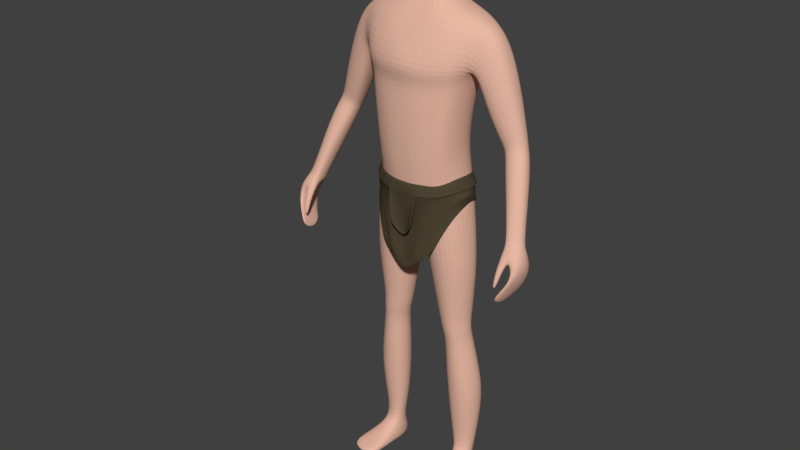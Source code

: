 # Source: Lendenschurz.blend  (saved by Blender 2.78.0; exported with 4.5.12 LTS)
import bpy
from mathutils import Matrix  # noqa: F401  (used for matrix-valued properties, if any)

bpy.ops.wm.read_factory_settings(use_empty=True)
scene = bpy.context.scene
scene.name = 'Scene'

# ---- collections
col_collection_1 = bpy.data.collections.new('Collection 1'); scene.collection.children.link(col_collection_1)

# ---- materials (node trees are filled in below, after node groups)
mat_material = bpy.data.materials.new('Material')
mat_material.alpha_threshold = 0.0
mat_material.use_transparent_shadow = False
mat_material.diffuse_color = (0.07658, 0.06056, 0.03471, 1.0)
mat_material.roughness = 0.5
mat_skin = bpy.data.materials.new('Skin')
mat_skin.alpha_threshold = 0.0
mat_skin.use_transparent_shadow = False
mat_skin.diffuse_color = (0.8, 0.4785, 0.3658, 1.0)
mat_skin.roughness = 0.5
mat_skin.specular_intensity = 0.0
mat_skin.line_color = (0.0, 0.0, 0.0, 1.0)

# ---- material node trees

# ---- world
world_world = bpy.data.worlds.new('World'); scene.world = world_world
world_world.color = (0.05088, 0.05088, 0.05088)
world_world.use_sun_shadow = False
world_world.sun_shadow_jitter_overblur = 0.0
world_world.cycles.sampling_method = 'MANUAL'

# ---- meshes
me_plane = bpy.data.meshes.new('Plane')
me_plane.from_pydata([(0.0, 0.93, -0.007906), (0.3829, 0.06109, -0.0655), (0.0, -0.2163, -0.009321), (0.3632, 1.0, -0.09726), (0.2192, 0.1003, -0.8977), (0.3632, 1.003, -0.8543), (0.0, -0.04893, -0.9654), (0.0, 1.003, -0.8926), (0.6331, 0.6311, -0.2225), (0.6415, 0.6826, -0.7301), (0.605, 1.002, -0.6319), (0.605, 1.001, -0.3198), (0.2899, 0.2183, -0.0528), (0.0, 0.2183, -0.07474), (0.2879, 0.6749, -0.8982), (0.0, 0.6553, -1.0), (0.693, 0.8662, -0.3164), (0.628, 0.8676, -0.7149), (0.3883, 0.8676, -0.06805), (0.0, 0.8673, 0.02053), (0.3883, 0.8706, -0.8847), (0.0, 0.8709, -0.9818), (0.6301, 0.9419, -0.31), (0.6622, 0.9431, -0.6408), (0.09479, -0.01265, -0.9318), (0.1816, 1.003, -0.9275), (0.09163, 0.6752, -0.9776), (0.1941, 0.8708, -0.9616), (0.418, 0.5264, -0.8617), (0.5165, 1.003, -0.7695), (0.5107, 0.7643, -0.7908), (0.5576, 0.9069, -0.7892), (0.7266, 0.8373, -0.5442), (0.638, 1.002, -0.4758), (0.726, 0.8668, -0.4735), (0.6791, 0.9425, -0.4754), (0.1445, -0.1537, -0.02985), (0.1816, 0.9804, -0.01834), (0.2554, 0.2182, -0.04804), (0.1941, 0.8673, 0.01042), (0.5079, 1.001, -0.1826), (0.4102, 0.1116, -0.08207), (0.4592, 0.6492, -0.1165), (0.5329, 0.9047, -0.1631), (0.2591, 0.06099, -0.06029), (0.0, -0.01295, -0.07104), (0.1981, 0.3602, -0.9292), (0.0, 0.2756, -0.9465), (0.6845, 0.82, -0.3714), (0.6164, 0.8212, -0.7099), (0.08219, 0.3037, -0.9357), (0.4832, 0.6725, -0.8594), (0.7175, 0.8609, -0.5369), (0.1672, 0.02195, 0.0197), (0.4987, 0.5844, -0.1237), (0.0, 0.8565, -0.007652), (0.3825, 0.9484, -0.09692), (0.3825, 1.046, -0.8537), (0.0, 1.037, -0.8919), (0.6244, 1.042, -0.6312), (0.6244, 1.028, -0.3191), (0.4076, 0.882, -0.06748), (0.0, 0.8817, 0.0211), (0.4076, 0.8849, -0.8841), (0.0, 0.8853, -0.9812), (0.6494, 0.9562, -0.3095), (0.6815, 0.9574, -0.6403), (0.2009, 1.027, -0.9269), (0.2134, 0.8852, -0.961), (0.5359, 1.061, -0.7688), (0.577, 0.9213, -0.7886), (0.6574, 1.043, -0.4751), (0.6985, 0.9568, -0.4749), (0.2009, 0.9002, -0.01811), (0.2134, 0.8817, 0.01099), (0.5272, 0.9979, -0.1821), (0.5523, 0.919, -0.1626), (0.3912, 1.028, -0.09814), (0.0, 1.028, 0.01542), (0.3912, 1.031, -0.8525), (0.0, 1.031, -0.8908), (0.6003, 1.102, -0.3216), (0.6148, 1.103, -0.6272), (0.1971, 1.031, -0.9235), (0.5371, 1.067, -0.7548), (0.6327, 1.103, -0.4744), (0.1971, 1.028, 0.006086), (0.5257, 1.065, -0.1968), (0.0, 0.5728, -0.02604), (0.192, 0.5725, 0.03804), (0.0, 0.2248, -0.02726), (0.1524, 0.4209, 0.03876), (0.3867, 1.054, -0.1618), (0.0, 1.054, -0.06202), (0.3867, 1.056, -0.7888), (0.0, 1.057, -0.8633), (0.5444, 1.128, -0.3475), (0.5654, 1.129, -0.6015), (0.2601, 1.057, -0.8479), (0.4972, 1.093, -0.7154), (0.5764, 1.129, -0.4745), (0.2601, 1.054, -0.06978), (0.4811, 1.091, -0.2347), (0.3535, 0.6382, -0.08821), (0.0, 0.6382, -0.0687), (0.3214, 0.8014, -0.8895), (0.0, 0.7947, -0.9883), (0.6523, 0.9151, -0.3123), (0.6501, 0.9164, -0.667), (0.1579, 0.8017, -0.9673), (0.5411, 0.8565, -0.7897), (0.6957, 0.9157, -0.4747), (0.2158, 0.6381, -0.0658), (0.5069, 0.8144, -0.1467), (0.1634, 0.4653, 0.03864), (0.0, 0.2621, -0.02713), (0.1832, 0.8817, 0.01242), (0.1808, 0.8257, 0.01097), (0.1142, 0.3602, 0.0217), (0.1201, 0.4032, 0.02158), (0.1437, 0.5726, 0.02192), (0.2084, 0.8581, 0.01516), (0.1869, 0.5734, 0.05256), (0.0, 0.2257, -0.01273), (0.1475, 0.4221, 0.05328), (0.1584, 0.4665, 0.05317), (0.0, 0.263, -0.01261), (0.1782, 0.8581, 0.01659), (0.1092, 0.3611, 0.03622), (0.1151, 0.404, 0.0361), (0.1386, 0.5735, 0.03644)], [], [(35, 23, 66, 72), (51, 28, 4, 46), (50, 24, 6, 47), (54, 41, 8, 48), (52, 32, 9, 49), (111, 34, 17, 108), (113, 42, 16, 107), (109, 26, 15, 106), (110, 30, 14, 105), (53, 38, 13, 45), (40, 3, 56, 75), (33, 11, 60, 71), (43, 22, 65, 76), (29, 10, 59, 69), (112, 39, 117, 19, 104), (27, 21, 64, 68), (105, 14, 26, 109), (46, 4, 24, 50), (20, 27, 68, 63), (108, 17, 30, 110), (49, 9, 28, 51), (23, 31, 70, 66), (107, 16, 34, 111), (48, 8, 32, 52), (103, 18, 39, 112), (44, 12, 38, 53), (31, 20, 63, 70), (22, 35, 72, 65), (103, 12, 42, 113), (44, 1, 41, 54), (12, 44, 42), (1, 44, 53, 36), (16, 48, 52, 34), (17, 49, 51, 30), (14, 46, 50, 26), (36, 53, 45, 2), (34, 52, 49, 17), (42, 54, 48, 16), (26, 50, 47, 15), (30, 51, 14), (74, 73, 55, 62, 116), (69, 70, 63, 57), (67, 68, 64, 58), (75, 76, 65, 60), (71, 72, 66, 59), (57, 63, 68, 67), (59, 66, 70, 69), (60, 65, 72, 71), (61, 56, 73, 74), (56, 61, 76, 75), (11, 40, 75, 60), (19, 117, 116, 62), (3, 37, 73, 56), (37, 0, 55, 73), (10, 33, 71, 59), (5, 29, 69, 57), (25, 5, 57, 67), (7, 25, 67, 58), (18, 43, 76, 61), (39, 18, 61, 74), (65, 72, 85, 81), (76, 65, 81, 87), (66, 70, 84, 82), (63, 68, 83, 79), (72, 66, 82, 85), (70, 63, 79, 84), (62, 116, 74, 86, 78), (61, 76, 87, 77), (68, 64, 80, 83), (74, 61, 77, 86), (90, 118, 128, 123), (91, 114, 125, 124), (42, 44, 54), (87, 81, 96, 102), (77, 87, 102, 92), (82, 84, 99, 97), (84, 79, 94, 99), (85, 82, 97, 100), (81, 85, 100, 96), (78, 86, 101, 93), (83, 80, 95, 98), (86, 77, 92, 101), (79, 83, 98, 94), (14, 51, 46), (18, 103, 113, 43), (12, 103, 112, 38), (22, 107, 111, 35), (23, 108, 110, 31), (20, 105, 109, 27), (38, 112, 104, 13), (31, 110, 105, 20), (27, 109, 106, 21), (43, 113, 107, 22), (35, 111, 108, 23), (121, 127, 130, 122), (74, 116, 127, 121), (120, 116, 62, 88), (119, 120, 88, 115), (89, 74, 121, 122), (116, 117, 39, 74), (122, 130, 129, 125), (125, 129, 128, 124), (128, 129, 126, 123), (116, 120, 130, 127), (118, 91, 124, 128), (120, 119, 129, 130), (119, 115, 126, 129), (114, 89, 122, 125)])
me_plane.materials.append(mat_material)
me_plane.use_remesh_preserve_volume = False
me_plane.use_remesh_preserve_attributes = False
me_plane.use_mirror_vertex_groups = False
me_plane.update()
me_cube = bpy.data.meshes.new('Cube')
me_cube.from_pydata([(0.03386, 0.07727, 1.711), (0.07845, -0.03646, 1.709), (0.03178, -0.06259, 1.536), (0.03536, -0.04491, 1.764), (0.03879, 0.03405, 1.764), (0.04413, 0.02926, 1.562), (0.02957, -0.09371, 1.599), (0.03258, -0.0929, 1.702), (0.07466, -0.03889, 1.611), (0.07226, 0.0273, 1.626), (0.07946, 0.02969, 1.711), (0.02717, 0.07649, 1.629), (0.03609, 0.06179, 1.74), (0.05202, 0.05526, 1.626), (0.05779, 0.02571, 1.585), (0.0641, -0.03972, 1.743), (0.05563, -0.07004, 1.6), (0.02817, -0.08479, 1.544), (0.02998, 0.05329, 1.585), (0.06039, 0.05633, 1.704), (0.05839, -0.04397, 1.565), (0.06665, 0.02979, 1.743), (0.06025, -0.06883, 1.698), (0.03279, -0.07937, 1.737), (0.03905, -0.002654, 1.774), (0.04595, 0.06864, 1.511), (0.03484, -0.01636, 1.552), (0.03228, -0.09464, 1.657), (0.08106, -0.03593, 1.663), (0.07924, 0.03003, 1.671), (0.08182, -0.004906, 1.622), (0.08643, -0.001615, 1.717), (0.03065, 0.08172, 1.675), (0.04808, -0.06667, 1.569), (0.05337, -0.06417, 1.727), (0.04889, 0.04774, 1.597), (0.05641, 0.05012, 1.729), (0.05733, 0.05843, 1.668), (0.064, -0.008078, 1.576), (0.07, -0.002388, 1.752), (0.06061, -0.06807, 1.653), (0.08899, -0.001971, 1.674), (0.1288, 0.06329, 0.9783), (0.1207, -0.04331, 0.9722), (0.1889, -0.005905, 1.439), (0.1227, 0.0385, 1.111), (0.1375, 0.04012, 1.231), (0.1688, 0.07099, 1.333), (0.1192, -0.05161, 1.104), (0.1336, -0.05252, 1.229), (0.02557, 0.1009, 0.8916), (0.02686, -0.07603, 0.8908), (0.06873, 0.09826, 1.475), (0.0681, -0.03541, 1.475), (0.04402, -0.1035, 1.089), (0.04738, -0.1053, 1.219), (0.06153, -0.1089, 1.315), (0.0427, 0.1251, 1.319), (0.03947, 0.08023, 1.216), (0.03523, 0.07664, 1.088), (0.031, 0.05773, 1.543), (0.03743, -0.01199, 1.512), (0.153, 0.0632, 0.08961), (0.157, 0.02889, 0.09008), (0.111, 0.05457, 0.08882), (0.1173, 0.01526, 0.08954), (0.1308, -0.04651, 0.9187), (0.1399, 0.06265, 0.9236), (0.02689, 0.07729, 0.843), (0.02831, -0.05995, 0.8413), (0.1241, 0.05376, 1.044), (0.1187, -0.04755, 1.038), (0.04006, -0.0936, 0.9842), (0.03544, 0.1088, 0.9835), (0.1393, -0.01249, 0.5567), (0.146, 0.04803, 0.5579), (0.06887, 0.05171, 0.555), (0.06863, -0.01635, 0.5529), (0.1451, -0.004457, 0.4852), (0.1506, 0.05063, 0.4873), (0.08596, 0.0522, 0.4783), (0.08604, -0.008619, 0.4761), (0.1565, 0.05617, 0.7719), (0.03755, 0.05905, 0.7565), (0.03747, -0.03909, 0.7533), (0.1462, -0.03997, 0.769), (0.1701, 0.004561, 0.2904), (0.1773, 0.07643, 0.2966), (0.09337, 0.07008, 0.2951), (0.09376, -0.001634, 0.2886), (0.1483, 0.04328, 0.5229), (0.07744, 0.04799, 0.5169), (0.07738, -0.01355, 0.5136), (0.1423, -0.01213, 0.52), (0.07938, 0.09086, 0.9311), (0.07896, -0.06891, 0.9322), (0.1367, 0.08847, 1.455), (0.1369, -0.02614, 1.458), (0.09997, -0.08111, 1.094), (0.1124, -0.08242, 1.22), (0.1336, -0.08588, 1.321), (0.1326, 0.1113, 1.316), (0.1109, 0.06766, 1.218), (0.09852, 0.06545, 1.1), (0.1301, 0.06766, 0.08762), (0.1394, 0.0174, 0.08826), (0.08388, -0.07341, 0.8797), (0.08393, 0.08567, 0.8732), (0.08451, 0.08992, 1.01), (0.08994, -0.07508, 1.013), (0.1076, -0.03176, 0.5547), (0.1078, 0.06752, 0.5558), (0.119, -0.02182, 0.4797), (0.1188, 0.069, 0.4841), (0.0961, 0.0774, 0.7638), (0.09591, -0.06268, 0.7608), (0.1352, -0.01218, 0.289), (0.1356, 0.09565, 0.2962), (0.1135, 0.06225, 0.5201), (0.1135, -0.03041, 0.5164), (0.1375, 0.01234, 0.9878), (0.1292, -0.003356, 1.109), (0.1441, -0.002991, 1.231), (0.01179, 0.01217, 0.8795), (0.08309, 0.02921, 1.485), (0.05236, 0.03168, 1.532), (0.1632, 0.04855, 0.09016), (0.1049, 0.03183, 0.08922), (0.01126, 0.009412, 0.8338), (0.1492, 0.01104, 0.9309), (0.1316, 0.002012, 1.047), (0.05621, 0.01801, 0.5528), (0.1535, 0.01973, 0.5577), (0.07468, 0.02174, 0.4757), (0.1575, 0.02479, 0.4876), (0.166, 0.01051, 0.7721), (0.02074, 0.01095, 0.7527), (0.08032, 0.03297, 0.2915), (0.1851, 0.04208, 0.2939), (0.1555, 0.01535, 0.5225), (0.06547, 0.01581, 0.5139), (0.109, 0.06812, 0.0211), (0.1379, 0.02931, 1.466), (0.1824, 0.07772, 1.382), (0.1824, -0.03106, 1.386), (0.05171, 0.1205, 1.398), (0.06253, -0.0833, 1.391), (0.134, -0.06521, 1.392), (0.1336, 0.1076, 1.392), (0.188, 0.06639, 1.433), (0.1632, -0.04016, 1.328), (0.1924, 0.0292, 1.443), (0.1764, 0.01678, 1.32), (0.2109, 0.07772, 1.331), (0.2287, 0.06639, 1.387), (0.2129, -0.03105, 1.334), (0.2308, -0.005902, 1.395), (0.2355, 0.0292, 1.396), (0.1851, 0.01679, 1.275), (0.1864, -0.02644, 1.286), (0.1886, 0.06733, 1.29), (0.3407, -0.04109, 0.8878), (0.2891, 0.05239, 1.114), (0.3081, 0.04626, 1.128), (0.2855, -0.006422, 1.134), (0.3078, 0.007354, 1.142), (0.3141, 0.02547, 1.135), (0.2558, 0.02171, 1.11), (0.2595, -0.0007832, 1.122), (0.2653, 0.04918, 1.107), (0.3439, -0.02927, 1.04), (0.3626, -0.03911, 0.8973), (0.353, -0.07907, 0.9142), (0.3686, -0.0661, 0.9175), (0.3704, -0.05025, 0.905), (0.328, -0.0717, 0.9059), (0.334, -0.08363, 0.9168), (0.3293, -0.05267, 0.894), (0.3218, -0.04851, 1.032), (0.2954, -0.04475, 1.021), (0.2915, -0.02113, 1.008), (0.3465, -0.01013, 1.03), (0.342, 0.004808, 1.026), (0.32, 0.01128, 1.009), (0.2975, 0.007889, 1.002), (0.272, 0.02796, 1.296), (0.2095, -0.01945, 1.219), (0.2662, -0.002521, 1.299), (0.2416, -0.02472, 1.255), (0.2669, 0.06097, 1.287), (0.2446, 0.07094, 1.244), (0.2165, 0.06286, 1.215), (0.2087, 0.01835, 1.207), (0.336, -0.1424, 0.7711), (0.3317, -0.09603, 0.8995), (0.3432, -0.07165, 0.7623), (0.342, -0.03377, 0.8788), (0.3425, -0.1421, 0.7695), (0.3621, -0.09081, 0.9044), (0.3491, -0.07133, 0.7609), (0.3657, -0.03535, 0.885), (0.3718, -0.1142, 0.8366), (0.3721, -0.04347, 0.8074), (0.382, -0.04347, 0.8091), (0.3828, -0.1142, 0.8385), (0.3586, -0.05901, 0.7732), (0.3664, -0.05901, 0.7733), (0.3671, -0.1271, 0.8064), (0.3583, -0.1271, 0.8062), (0.3574, -0.1062, 0.8802), (0.3673, -0.03336, 0.8442), (0.3838, -0.03336, 0.8468), (0.3852, -0.1041, 0.8746), (0.3329, -0.09779, 0.7456), (0.3331, -0.1226, 0.7533), (0.3275, -0.07622, 0.8893), (0.3308, -0.05046, 0.8879), (0.3451, -0.122, 0.7505), (0.3448, -0.09715, 0.7427), (0.3783, -0.05046, 0.895), (0.3763, -0.07238, 0.9032), (0.3873, -0.06956, 0.8195), (0.3873, -0.09189, 0.8294), (0.3672, -0.09189, 0.8259), (0.3672, -0.06956, 0.816), (0.3547, -0.1044, 0.7951), (0.3544, -0.0862, 0.7881), (0.3707, -0.08169, 0.7844), (0.3707, -0.1044, 0.7954), (0.3928, -0.06001, 0.8577), (0.3928, -0.08206, 0.8667), (0.3513, -0.0838, 0.8676), (0.359, -0.06001, 0.8524), (0.3324, -0.1393, 0.8014), (0.3323, -0.127, 0.8465), (0.3293, -0.1287, 0.7951), (0.3283, -0.1132, 0.8416), (0.3403, -0.1393, 0.8004), (0.3489, -0.127, 0.8439), (0.3407, -0.1287, 0.7961), (0.3479, -0.1132, 0.839), (0.121, -0.1078, 0.004409), (0.1196, -0.1086, 0.0243), (0.1108, 0.06413, 0.008674), (0.107, 0.06426, 0.04792), (0.1974, -0.09324, 0.004409), (0.199, -0.09344, 0.0243), (0.1452, 0.07046, 0.008801), (0.1459, 0.07096, 0.04815), (0.1086, -0.01296, 0.01058), (0.1114, -0.009678, 0.06008), (0.174, -0.0004661, 0.01058), (0.1658, 0.00164, 0.06044), (0.0999, 0.0293, 0.05284), (0.1596, 0.03946, 0.0064), (0.1073, 0.02948, 0.0064), (0.1631, 0.0423, 0.05299), (0.1268, 0.06932, 0.007387), (0.1244, 0.07464, 0.04682), (0.1598, -0.1038, 0.00286), (0.16, -0.1045, 0.02524), (0.1402, -0.008579, 0.06522), (0.1413, -0.006952, 0.00769), (0.1334, 0.03455, 0.00318), (0.1184, -0.1129, 0.01396), (0.1456, 0.07454, 0.02104), (0.2016, -0.09697, 0.01396), (0.18, 0.001214, 0.02293), (0.1024, -0.0136, 0.02293), (0.1641, 0.04186, 0.01931), (0.1022, 0.03005, 0.01931), (0.1616, -0.1133, 0.01398), (0.1253, 0.07684, 0.02171), (0.1138, -0.06365, 0.005319), (0.1892, -0.04831, 0.03579), (0.1121, -0.06301, 0.03579), (0.1878, -0.04954, 0.005319), (0.1507, -0.05607, 0.04032), (0.1509, -0.05709, 0.002236), (0.1072, -0.06583, 0.01628), (0.1947, -0.04913, 0.01628), (0.04867, -0.01593, 1.492), (0.06134, 0.02993, 1.505), (0.3042, 0.02617, 1.178), (0.2453, -0.006726, 1.148), (0.274, -0.0125, 1.166), (0.2978, 0.004056, 1.184), (0.2982, 0.05103, 1.17), (0.2776, 0.05842, 1.148), (0.2516, 0.05379, 1.134), (0.2422, 0.02072, 1.135), (0.3233, -0.006289, 1.111), (0.2698, -0.01562, 1.09), (0.3228, 0.03403, 1.096), (0.299, 0.0405, 1.081), (0.2747, 0.03711, 1.073), (0.297, -0.02162, 1.102), (0.2659, 0.008091, 1.078), (0.3287, 0.01206, 1.104), (0.1657, 0.06507, 0.3922), (0.08798, 0.06257, 0.3867), (0.08823, -0.006811, 0.3821), (0.1591, -0.001388, 0.3879), (0.1273, 0.08475, 0.3903), (0.1272, -0.01924, 0.3842), (0.1734, 0.03357, 0.3909), (0.07524, 0.0272, 0.3834), (0.1637, 0.0185, 0.1763), (0.1652, 0.07434, 0.1792), (0.09903, 0.06636, 0.178), (0.1026, 0.007885, 0.175), (0.1361, 0.00359, 0.1746), (0.1313, 0.08671, 0.1779), (0.08895, 0.0348, 0.1764), (0.1749, 0.04861, 0.1781), (0.1458, -0.02769, 0.6688), (0.1546, 0.05352, 0.6709), (0.05292, 0.05692, 0.6614), (0.05275, -0.02924, 0.6587), (0.1034, 0.07463, 0.6656), (0.1032, -0.04946, 0.6635), (0.1634, 0.01518, 0.6709), (0.03764, 0.01452, 0.6583), (0.1499, 0.0531, 1.293), (0.04687, 0.0966, 1.28), (0.05998, -0.0957, 1.28), (0.1219, -0.0752, 1.283), (0.1208, 0.08473, 1.28), (0.1563, 0.008506, 1.286), (0.1454, -0.03977, 1.29), (-0.03386, 0.07727, 1.711), (-0.07845, -0.03646, 1.709), (-0.03178, -0.06259, 1.536), (-0.03536, -0.04491, 1.764), (-0.03879, 0.03405, 1.764), (-0.04413, 0.02926, 1.562), (-0.02957, -0.09371, 1.599), (-0.03258, -0.0929, 1.702), (-0.07466, -0.03889, 1.611), (-0.07226, 0.0273, 1.626), (-0.07946, 0.02969, 1.711), (-0.02717, 0.07649, 1.629), (-0.03609, 0.06179, 1.74), (-0.05202, 0.05526, 1.626), (-0.05779, 0.02571, 1.585), (-0.0641, -0.03972, 1.743), (-0.05563, -0.07004, 1.6), (-0.02817, -0.08479, 1.544), (-0.02998, 0.05329, 1.585), (-0.06039, 0.05633, 1.704), (-0.05839, -0.04397, 1.565), (-0.06665, 0.02979, 1.743), (-0.06025, -0.06883, 1.698), (-0.03279, -0.07937, 1.737), (0.0, -0.04798, 1.77), (0.0, 0.03713, 1.772), (-0.03905, -0.002654, 1.774), (0.0, -0.06565, 1.529), (-0.04595, 0.06864, 1.511), (-0.03484, -0.01636, 1.552), (-0.03228, -0.09464, 1.657), (0.0, -0.1037, 1.601), (0.0, -0.1029, 1.708), (-0.08106, -0.03593, 1.663), (-0.07924, 0.03003, 1.671), (-0.08182, -0.004906, 1.622), (-0.08643, -0.001615, 1.717), (-0.03065, 0.08172, 1.675), (0.0, 0.08543, 1.631), (0.0, 0.08624, 1.719), (-0.04808, -0.06667, 1.569), (-0.05337, -0.06417, 1.727), (-0.04889, 0.04774, 1.597), (-0.05641, 0.05012, 1.729), (-0.05733, 0.05843, 1.668), (-0.064, -0.008078, 1.576), (-0.07, -0.002388, 1.752), (-0.06061, -0.06807, 1.653), (-0.08899, -0.001971, 1.674), (0.0, 0.05934, 1.584), (0.0, 0.06795, 1.748), (0.0, -0.09111, 1.541), (0.0, -0.08569, 1.743), (0.0, -0.002703, 1.783), (0.0, -0.01636, 1.544), (0.0, -0.1065, 1.662), (0.0, 0.09203, 1.681), (-0.1288, 0.06329, 0.9783), (-0.1207, -0.04331, 0.9722), (-0.1889, -0.005905, 1.439), (0.0, 0.09911, 0.8979), (0.0, -0.07438, 0.8849), (0.0, 0.08315, 1.476), (0.0, -0.03541, 1.463), (-0.1227, 0.0385, 1.111), (-0.1375, 0.04012, 1.231), (-0.1688, 0.07099, 1.333), (-0.1192, -0.05161, 1.104), (-0.1336, -0.05252, 1.229), (0.0, 0.06522, 1.085), (0.0, 0.0688, 1.21), (0.0, 0.1136, 1.328), (0.0, -0.1203, 1.325), (0.0, -0.1053, 1.21), (0.0, -0.1035, 1.08), (-0.02557, 0.1009, 0.8916), (-0.02686, -0.07603, 0.8908), (-0.06873, 0.09826, 1.475), (-0.0681, -0.03541, 1.475), (-0.04402, -0.1035, 1.089), (-0.04738, -0.1053, 1.219), (-0.06153, -0.1089, 1.315), (-0.0427, 0.1251, 1.319), (-0.03947, 0.08023, 1.216), (-0.03523, 0.07664, 1.088), (0.0, 0.05773, 1.543), (0.0, -0.01199, 1.512), (-0.031, 0.05773, 1.543), (-0.03743, -0.01199, 1.512), (-0.153, 0.0632, 0.08961), (-0.157, 0.02889, 0.09008), (-0.111, 0.05457, 0.08882), (-0.1173, 0.01526, 0.08954), (-0.1308, -0.04651, 0.9187), (-0.1399, 0.06265, 0.9236), (-0.02689, 0.07729, 0.843), (-0.02831, -0.05995, 0.8413), (0.0, -0.0936, 0.9755), (-0.1241, 0.05376, 1.044), (-0.1187, -0.04755, 1.038), (0.0, 0.09737, 0.9748), (-0.04006, -0.0936, 0.9842), (-0.03544, 0.1088, 0.9835), (-0.1393, -0.01249, 0.5567), (-0.146, 0.04803, 0.5579), (-0.06887, 0.05171, 0.555), (-0.06863, -0.01635, 0.5529), (-0.1451, -0.004457, 0.4852), (-0.1506, 0.05063, 0.4873), (-0.08596, 0.0522, 0.4783), (-0.08604, -0.008619, 0.4761), (-0.1565, 0.05617, 0.7719), (-0.03755, 0.05905, 0.7565), (-0.03747, -0.03909, 0.7533), (-0.1462, -0.03997, 0.769), (-0.1701, 0.004561, 0.2904), (-0.1773, 0.07643, 0.2966), (-0.09337, 0.07008, 0.2951), (-0.09376, -0.001634, 0.2886), (-0.1483, 0.04328, 0.5229), (-0.07744, 0.04799, 0.5169), (-0.07738, -0.01355, 0.5136), (-0.1423, -0.01213, 0.52), (-0.07938, 0.09086, 0.9311), (-0.07896, -0.06891, 0.9322), (-0.1367, 0.08847, 1.455), (-0.1369, -0.02614, 1.458), (-0.09997, -0.08111, 1.094), (-0.1124, -0.08242, 1.22), (-0.1336, -0.08588, 1.321), (-0.1326, 0.1113, 1.316), (-0.1109, 0.06766, 1.218), (-0.09852, 0.06545, 1.1), (-0.1301, 0.06766, 0.08762), (-0.1394, 0.0174, 0.08826), (-0.08388, -0.07341, 0.8797), (-0.08393, 0.08567, 0.8732), (-0.08451, 0.08992, 1.01), (-0.08994, -0.07508, 1.013), (-0.1076, -0.03176, 0.5547), (-0.1078, 0.06752, 0.5558), (-0.119, -0.02182, 0.4797), (-0.1188, 0.069, 0.4841), (-0.0961, 0.0774, 0.7638), (-0.09591, -0.06268, 0.7608), (-0.1352, -0.01218, 0.289), (-0.1356, 0.09565, 0.2962), (-0.1135, 0.06225, 0.5201), (-0.1135, -0.03041, 0.5164), (-0.1375, 0.01234, 0.9878), (0.0, 0.01242, 0.8791), (-0.1292, -0.003356, 1.109), (-0.1441, -0.002991, 1.231), (-0.01179, 0.01217, 0.8795), (-0.08309, 0.02921, 1.485), (0.0, 0.06864, 1.508), (-0.05236, 0.03168, 1.532), (-0.1632, 0.04855, 0.09016), (-0.1049, 0.03183, 0.08922), (-0.01126, 0.009412, 0.8338), (-0.1492, 0.01104, 0.9309), (-0.1316, 0.002012, 1.047), (-0.05621, 0.01801, 0.5528), (-0.1535, 0.01973, 0.5577), (-0.07468, 0.02174, 0.4757), (-0.1575, 0.02479, 0.4876), (-0.166, 0.01051, 0.7721), (-0.02074, 0.01095, 0.7527), (-0.08032, 0.03297, 0.2915), (-0.1851, 0.04208, 0.2939), (-0.1555, 0.01535, 0.5225), (-0.06547, 0.01581, 0.5139), (-0.109, 0.06812, 0.0211), (-0.1379, 0.02931, 1.466), (-0.1824, 0.07772, 1.382), (-0.1824, -0.03106, 1.386), (0.0, 0.1091, 1.403), (0.0, -0.0833, 1.394), (-0.05171, 0.1205, 1.398), (-0.06253, -0.0833, 1.391), (-0.134, -0.06521, 1.392), (-0.1336, 0.1076, 1.392), (-0.188, 0.06639, 1.433), (-0.1632, -0.04016, 1.328), (-0.1924, 0.0292, 1.443), (-0.1764, 0.01678, 1.32), (-0.2109, 0.07772, 1.331), (-0.2287, 0.06639, 1.387), (-0.2129, -0.03105, 1.334), (-0.2308, -0.005902, 1.395), (-0.2355, 0.0292, 1.396), (-0.1851, 0.01679, 1.275), (-0.1864, -0.02644, 1.286), (-0.1886, 0.06733, 1.29), (-0.3407, -0.04109, 0.8878), (-0.2891, 0.05239, 1.114), (-0.3081, 0.04626, 1.128), (-0.2855, -0.006422, 1.134), (-0.3078, 0.007354, 1.142), (-0.3141, 0.02547, 1.135), (-0.2558, 0.02171, 1.11), (-0.2595, -0.0007832, 1.122), (-0.2653, 0.04918, 1.107), (-0.3439, -0.02927, 1.04), (-0.3626, -0.03911, 0.8973), (-0.353, -0.07907, 0.9142), (-0.3686, -0.0661, 0.9175), (-0.3704, -0.05025, 0.905), (-0.328, -0.0717, 0.9059), (-0.334, -0.08363, 0.9168), (-0.3293, -0.05267, 0.894), (-0.3218, -0.04851, 1.032), (-0.2954, -0.04475, 1.021), (-0.2915, -0.02113, 1.008), (-0.3465, -0.01013, 1.03), (-0.342, 0.004808, 1.026), (-0.32, 0.01128, 1.009), (-0.2975, 0.007889, 1.002), (-0.272, 0.02796, 1.296), (-0.2095, -0.01945, 1.219), (-0.2662, -0.002521, 1.299), (-0.2416, -0.02472, 1.255), (-0.2669, 0.06097, 1.287), (-0.2446, 0.07094, 1.244), (-0.2165, 0.06286, 1.215), (-0.2087, 0.01835, 1.207), (-0.336, -0.1424, 0.7711), (-0.3317, -0.09603, 0.8995), (-0.3432, -0.07165, 0.7623), (-0.342, -0.03377, 0.8788), (-0.3425, -0.1421, 0.7695), (-0.3621, -0.09081, 0.9044), (-0.3491, -0.07133, 0.7609), (-0.3657, -0.03535, 0.885), (-0.3718, -0.1142, 0.8366), (-0.3721, -0.04347, 0.8074), (-0.382, -0.04347, 0.8091), (-0.3828, -0.1142, 0.8385), (-0.3586, -0.05901, 0.7732), (-0.3664, -0.05901, 0.7733), (-0.3671, -0.1271, 0.8064), (-0.3583, -0.1271, 0.8062), (-0.3574, -0.1062, 0.8802), (-0.3673, -0.03336, 0.8442), (-0.3838, -0.03336, 0.8468), (-0.3852, -0.1041, 0.8746), (-0.3329, -0.09779, 0.7456), (-0.3331, -0.1226, 0.7533), (-0.3275, -0.07622, 0.8893), (-0.3308, -0.05046, 0.8879), (-0.3451, -0.122, 0.7505), (-0.3448, -0.09715, 0.7427), (-0.3783, -0.05046, 0.895), (-0.3763, -0.07238, 0.9032), (-0.3873, -0.06956, 0.8195), (-0.3873, -0.09189, 0.8294), (-0.3672, -0.09189, 0.8259), (-0.3672, -0.06956, 0.816), (-0.3547, -0.1044, 0.7951), (-0.3544, -0.0862, 0.7881), (-0.3707, -0.08169, 0.7844), (-0.3707, -0.1044, 0.7954), (-0.3928, -0.06001, 0.8577), (-0.3928, -0.08206, 0.8667), (-0.3513, -0.0838, 0.8676), (-0.359, -0.06001, 0.8524), (-0.3324, -0.1393, 0.8014), (-0.3323, -0.127, 0.8465), (-0.3293, -0.1287, 0.7951), (-0.3283, -0.1132, 0.8416), (-0.3403, -0.1393, 0.8004), (-0.3489, -0.127, 0.8439), (-0.3407, -0.1287, 0.7961), (-0.3479, -0.1132, 0.839), (-0.121, -0.1078, 0.004409), (-0.1196, -0.1086, 0.0243), (-0.1108, 0.06413, 0.008674), (-0.107, 0.06426, 0.04792), (-0.1974, -0.09324, 0.004409), (-0.199, -0.09344, 0.0243), (-0.1452, 0.07046, 0.008801), (-0.1459, 0.07096, 0.04815), (-0.1086, -0.01296, 0.01058), (-0.1114, -0.009678, 0.06008), (-0.174, -0.0004661, 0.01058), (-0.1658, 0.00164, 0.06044), (-0.0999, 0.0293, 0.05284), (-0.1596, 0.03946, 0.0064), (-0.1073, 0.02948, 0.0064), (-0.1631, 0.0423, 0.05299), (-0.1268, 0.06932, 0.007387), (-0.1244, 0.07464, 0.04682), (-0.1598, -0.1038, 0.00286), (-0.16, -0.1045, 0.02524), (-0.1402, -0.008579, 0.06522), (-0.1413, -0.006952, 0.00769), (-0.1334, 0.03455, 0.00318), (-0.1184, -0.1129, 0.01396), (-0.1456, 0.07454, 0.02104), (-0.2016, -0.09697, 0.01396), (-0.18, 0.001214, 0.02293), (-0.1024, -0.0136, 0.02293), (-0.1641, 0.04186, 0.01931), (-0.1022, 0.03005, 0.01931), (-0.1616, -0.1133, 0.01398), (-0.1253, 0.07684, 0.02171), (-0.1138, -0.06365, 0.005319), (-0.1892, -0.04831, 0.03579), (-0.1121, -0.06301, 0.03579), (-0.1878, -0.04954, 0.005319), (-0.1507, -0.05607, 0.04032), (-0.1509, -0.05709, 0.002236), (-0.1072, -0.06583, 0.01628), (-0.1947, -0.04913, 0.01628), (-0.04867, -0.01593, 1.492), (0.0, -0.01593, 1.489), (-0.06134, 0.02993, 1.505), (-0.3042, 0.02617, 1.178), (-0.2453, -0.006726, 1.148), (-0.274, -0.0125, 1.166), (-0.2978, 0.004056, 1.184), (-0.2982, 0.05103, 1.17), (-0.2776, 0.05842, 1.148), (-0.2516, 0.05379, 1.134), (-0.2422, 0.02072, 1.135), (-0.3233, -0.006289, 1.111), (-0.2698, -0.01562, 1.09), (-0.3228, 0.03403, 1.096), (-0.299, 0.0405, 1.081), (-0.2747, 0.03711, 1.073), (-0.297, -0.02162, 1.102), (-0.2659, 0.008091, 1.078), (-0.3287, 0.01206, 1.104), (-0.1657, 0.06507, 0.3922), (-0.08798, 0.06257, 0.3867), (-0.08823, -0.006811, 0.3821), (-0.1591, -0.001388, 0.3879), (-0.1273, 0.08475, 0.3903), (-0.1272, -0.01924, 0.3842), (-0.1734, 0.03357, 0.3909), (-0.07524, 0.0272, 0.3834), (-0.1637, 0.0185, 0.1763), (-0.1652, 0.07434, 0.1792), (-0.09903, 0.06636, 0.178), (-0.1026, 0.007885, 0.175), (-0.1361, 0.00359, 0.1746), (-0.1313, 0.08671, 0.1779), (-0.08895, 0.0348, 0.1764), (-0.1749, 0.04861, 0.1781), (-0.1458, -0.02769, 0.6688), (-0.1546, 0.05352, 0.6709), (-0.05292, 0.05692, 0.6614), (-0.05275, -0.02924, 0.6587), (-0.1034, 0.07463, 0.6656), (-0.1032, -0.04946, 0.6635), (-0.1634, 0.01518, 0.6709), (-0.03764, 0.01452, 0.6583), (-0.1499, 0.0531, 1.293), (0.0, 0.08641, 1.284), (0.0, -0.102, 1.282), (-0.04687, 0.0966, 1.28), (-0.05998, -0.0957, 1.28), (-0.1219, -0.0752, 1.283), (-0.1208, 0.08473, 1.28), (-0.1563, 0.008506, 1.286), (-0.1454, -0.03977, 1.29)], [], [(0, 32, 386, 369), (0, 369, 380, 12), (0, 12, 36, 19), (0, 19, 37, 32), (1, 28, 41, 31), (1, 31, 39, 15), (1, 15, 34, 22), (1, 22, 40, 28), (2, 357, 384, 26), (2, 26, 38, 20), (2, 20, 33, 17), (2, 17, 381, 357), (3, 15, 39, 24), (3, 24, 383, 354), (3, 354, 382, 23), (3, 23, 34, 15), (4, 21, 36, 12), (4, 12, 380, 355), (4, 355, 383, 24), (4, 24, 39, 21), (18, 60, 415, 379), (5, 18, 35, 14), (5, 14, 38, 26), (5, 125, 60, 18), (6, 17, 33, 16), (6, 16, 40, 27), (6, 27, 385, 361), (6, 361, 381, 17), (7, 27, 40, 22), (7, 22, 34, 23), (7, 23, 382, 362), (7, 362, 385, 27), (8, 20, 38, 30), (8, 30, 41, 28), (8, 28, 40, 16), (8, 16, 33, 20), (9, 14, 35, 13), (9, 13, 37, 29), (9, 29, 41, 30), (9, 30, 38, 14), (10, 29, 37, 19), (10, 19, 36, 21), (10, 21, 39, 31), (10, 31, 41, 29), (11, 18, 379, 368), (11, 368, 386, 32), (11, 32, 37, 13), (11, 13, 35, 18), (73, 50, 390, 430), (146, 53, 393, 507), (25, 485, 415, 60), (123, 51, 391, 480), (72, 54, 404, 427), (54, 55, 403, 404), (325, 56, 402, 689), (145, 57, 401, 506), (324, 58, 400, 688), (58, 59, 399, 400), (130, 121, 48, 71), (121, 122, 49, 48), (328, 152, 150, 329), (102, 103, 59, 58), (327, 102, 58, 324), (148, 101, 57, 145), (326, 100, 56, 325), (98, 99, 55, 54), (109, 98, 54, 72), (314, 307, 63, 126), (142, 124, 53, 97), (147, 97, 53, 146), (108, 94, 50, 73), (26, 61, 125, 5), (282, 25, 60, 125), (645, 281, 61, 416), (63, 252, 256, 126), (312, 308, 62, 104), (313, 309, 64, 127), (311, 310, 65, 105), (95, 51, 69, 106), (123, 50, 68, 128), (94, 42, 67, 107), (120, 43, 66, 129), (103, 108, 73, 59), (95, 109, 72, 51), (120, 130, 71, 43), (51, 72, 427, 391), (59, 73, 430, 399), (320, 318, 77, 110), (322, 317, 76, 131), (319, 316, 75, 111), (321, 315, 74, 132), (119, 92, 81, 112), (140, 91, 80, 133), (118, 90, 79, 113), (139, 93, 78, 134), (129, 66, 85, 135), (107, 67, 82, 114), (128, 68, 83, 136), (106, 69, 84, 115), (304, 301, 89, 116), (306, 300, 88, 137), (303, 299, 87, 117), (305, 302, 86, 138), (132, 74, 93, 139), (111, 75, 90, 118), (131, 76, 91, 140), (110, 77, 92, 119), (74, 110, 119, 93), (76, 111, 118, 91), (300, 303, 117, 88), (302, 304, 116, 86), (66, 106, 115, 85), (68, 107, 114, 83), (91, 118, 113, 80), (93, 119, 112, 78), (317, 319, 111, 76), (315, 320, 110, 74), (43, 71, 109, 95), (45, 70, 108, 103), (50, 94, 107, 68), (43, 95, 106, 66), (307, 311, 105, 63), (309, 312, 104, 64), (105, 261, 252, 63), (70, 42, 94, 108), (144, 44, 97, 147), (151, 142, 97, 44), (71, 48, 98, 109), (48, 49, 99, 98), (329, 150, 100, 326), (143, 47, 101, 148), (323, 46, 102, 327), (46, 45, 103, 102), (149, 96, 142, 151), (65, 250, 261, 105), (77, 131, 140, 92), (75, 132, 139, 90), (299, 305, 138, 87), (301, 306, 137, 89), (69, 128, 136, 84), (67, 129, 135, 82), (90, 139, 134, 79), (92, 140, 133, 81), (316, 321, 132, 75), (318, 322, 131, 77), (42, 70, 130, 120), (42, 120, 129, 67), (51, 123, 128, 69), (310, 313, 127, 65), (127, 253, 250, 65), (281, 282, 125, 61), (384, 416, 61, 26), (96, 52, 124, 142), (308, 314, 126, 62), (323, 47, 152, 328), (45, 46, 122, 121), (70, 45, 121, 130), (50, 123, 480, 390), (149, 143, 148, 96), (150, 144, 147, 100), (100, 147, 146, 56), (96, 148, 145, 52), (52, 145, 506, 392), (56, 146, 507, 402), (283, 286, 165, 166), (287, 283, 166, 163), (285, 284, 168, 164), (286, 285, 164, 165), (151, 44, 156, 157), (143, 149, 154, 153), (47, 143, 153, 160), (152, 47, 160, 158), (150, 152, 158, 159), (44, 144, 155, 156), (144, 150, 159, 155), (149, 151, 157, 154), (182, 181, 174, 171), (178, 179, 176, 172), (170, 178, 172, 173), (179, 180, 175, 176), (288, 287, 163, 162), (289, 288, 162, 169), (290, 289, 169, 167), (284, 290, 167, 168), (174, 219, 200, 171), (173, 220, 219, 174), (172, 198, 220, 173), (176, 194, 198, 172), (181, 170, 173, 174), (183, 182, 171, 161), (184, 183, 161, 177), (180, 184, 177, 175), (297, 295, 184, 180), (295, 294, 183, 184), (294, 293, 182, 183), (298, 291, 170, 181), (292, 297, 180, 179), (291, 296, 178, 170), (296, 292, 179, 178), (293, 298, 181, 182), (159, 158, 192, 186), (158, 160, 191, 192), (160, 153, 190, 191), (153, 154, 189, 190), (156, 155, 188, 187), (155, 159, 186, 188), (154, 157, 185, 189), (157, 156, 187, 185), (232, 216, 196, 210), (210, 196, 200, 211), (230, 220, 198, 212), (212, 198, 194, 209), (214, 217, 197, 193), (175, 215, 194, 176), (207, 204, 201, 208), (228, 222, 204, 207), (205, 202, 203, 206), (226, 224, 202, 205), (213, 226, 205, 195), (195, 205, 206, 199), (217, 228, 207, 197), (197, 207, 208, 193), (204, 212, 209, 201), (222, 230, 212, 204), (202, 210, 211, 203), (224, 232, 210, 202), (201, 209, 231, 223), (223, 231, 232, 224), (203, 211, 229, 221), (221, 229, 230, 222), (199, 206, 227, 218), (218, 227, 228, 217), (193, 208, 225, 214), (214, 225, 226, 213), (208, 201, 223, 225), (225, 223, 224, 226), (206, 203, 221, 227), (227, 221, 222, 228), (177, 216, 215, 175), (161, 196, 216, 177), (195, 199, 218, 213), (213, 218, 217, 214), (211, 200, 219, 229), (229, 219, 220, 230), (231, 215, 216, 232), (233, 234, 236, 235), (235, 236, 240, 239), (239, 240, 238, 237), (237, 238, 234, 233), (235, 239, 237, 233), (240, 236, 215, 231), (171, 200, 196, 161), (238, 240, 231, 209), (236, 234, 194, 215), (234, 238, 209, 194), (270, 253, 244, 141), (272, 258, 248, 265), (280, 274, 246, 266), (271, 260, 242, 264), (278, 276, 245, 259), (277, 275, 242, 260), (64, 244, 253, 127), (263, 254, 251, 262), (269, 256, 252, 267), (279, 275, 250, 268), (265, 248, 256, 269), (257, 247, 254, 263), (104, 258, 244, 64), (268, 250, 253, 270), (62, 248, 258, 104), (243, 257, 263, 255), (255, 263, 262, 249), (126, 256, 248, 62), (274, 277, 260, 246), (273, 278, 259, 241), (266, 246, 260, 271), (141, 244, 258, 272), (243, 141, 272, 257), (245, 266, 271, 259), (249, 268, 270, 255), (247, 265, 269, 254), (273, 279, 268, 249), (254, 269, 267, 251), (259, 271, 264, 241), (276, 280, 266, 245), (257, 272, 265, 247), (255, 270, 141, 243), (251, 267, 280, 276), (241, 264, 279, 273), (249, 262, 278, 273), (252, 261, 277, 274), (264, 242, 275, 279), (261, 250, 275, 277), (262, 251, 276, 278), (267, 252, 274, 280), (53, 124, 282, 281), (393, 53, 281, 645), (124, 52, 25, 282), (52, 392, 485, 25), (186, 192, 290, 284), (192, 191, 289, 290), (191, 190, 288, 289), (190, 189, 287, 288), (187, 188, 285, 286), (188, 186, 284, 285), (189, 185, 283, 287), (185, 187, 286, 283), (163, 166, 298, 293), (164, 168, 292, 296), (165, 164, 296, 291), (168, 167, 297, 292), (166, 165, 291, 298), (162, 163, 293, 294), (169, 162, 294, 295), (167, 169, 295, 297), (81, 133, 306, 301), (79, 134, 305, 299), (78, 112, 304, 302), (80, 113, 303, 300), (134, 78, 302, 305), (113, 79, 299, 303), (133, 80, 300, 306), (112, 81, 301, 304), (87, 138, 314, 308), (89, 137, 313, 310), (88, 117, 312, 309), (86, 116, 311, 307), (116, 89, 310, 311), (137, 88, 309, 313), (117, 87, 308, 312), (138, 86, 307, 314), (84, 136, 322, 318), (82, 135, 321, 316), (85, 115, 320, 315), (83, 114, 319, 317), (135, 85, 315, 321), (114, 82, 316, 319), (136, 83, 317, 322), (115, 84, 318, 320), (46, 323, 328, 122), (47, 323, 327, 101), (49, 329, 326, 99), (99, 326, 325, 55), (101, 327, 324, 57), (122, 328, 329, 49), (57, 324, 688, 401), (55, 325, 689, 403), (330, 369, 386, 367), (330, 342, 380, 369), (330, 349, 373, 342), (330, 367, 374, 349), (331, 366, 378, 363), (331, 345, 376, 366), (331, 352, 371, 345), (331, 363, 377, 352), (332, 359, 384, 357), (332, 350, 375, 359), (332, 347, 370, 350), (332, 357, 381, 347), (333, 356, 376, 345), (333, 354, 383, 356), (333, 353, 382, 354), (333, 345, 371, 353), (334, 342, 373, 351), (334, 355, 380, 342), (334, 356, 383, 355), (334, 351, 376, 356), (348, 379, 415, 417), (335, 344, 372, 348), (335, 359, 375, 344), (335, 348, 417, 486), (336, 346, 370, 347), (336, 360, 377, 346), (336, 361, 385, 360), (336, 347, 381, 361), (337, 352, 377, 360), (337, 353, 371, 352), (337, 362, 382, 353), (337, 360, 385, 362), (338, 365, 375, 350), (338, 363, 378, 365), (338, 346, 377, 363), (338, 350, 370, 346), (339, 343, 372, 344), (339, 364, 374, 343), (339, 365, 378, 364), (339, 344, 375, 365), (340, 349, 374, 364), (340, 351, 373, 349), (340, 366, 376, 351), (340, 364, 378, 366), (341, 368, 379, 348), (341, 367, 386, 368), (341, 343, 374, 367), (341, 348, 372, 343), (432, 430, 390, 405), (509, 507, 393, 408), (358, 417, 415, 485), (483, 480, 391, 406), (431, 427, 404, 409), (409, 404, 403, 410), (691, 689, 402, 411), (508, 506, 401, 412), (690, 688, 400, 413), (413, 400, 399, 414), (491, 429, 397, 481), (481, 397, 398, 482), (694, 695, 513, 515), (461, 413, 414, 462), (693, 690, 413, 461), (511, 508, 412, 460), (692, 691, 411, 459), (457, 409, 410, 458), (468, 431, 409, 457), (678, 487, 420, 671), (503, 456, 408, 484), (510, 509, 408, 456), (467, 432, 405, 453), (359, 335, 486, 418), (646, 486, 417, 358), (645, 416, 418, 644), (420, 487, 619, 615), (676, 463, 419, 672), (677, 488, 421, 673), (675, 464, 422, 674), (454, 465, 426, 406), (483, 489, 425, 405), (453, 466, 424, 387), (479, 490, 423, 388), (462, 414, 432, 467), (454, 406, 431, 468), (479, 388, 429, 491), (406, 391, 427, 431), (414, 399, 430, 432), (684, 469, 436, 682), (686, 492, 435, 681), (683, 470, 434, 680), (685, 493, 433, 679), (478, 471, 440, 451), (501, 494, 439, 450), (477, 472, 438, 449), (500, 495, 437, 452), (490, 496, 444, 423), (466, 473, 441, 424), (489, 497, 442, 425), (465, 474, 443, 426), (668, 475, 448, 665), (670, 498, 447, 664), (667, 476, 446, 663), (669, 499, 445, 666), (493, 500, 452, 433), (470, 477, 449, 434), (492, 501, 450, 435), (469, 478, 451, 436), (433, 452, 478, 469), (435, 450, 477, 470), (664, 447, 476, 667), (666, 445, 475, 668), (423, 444, 474, 465), (425, 442, 473, 466), (450, 439, 472, 477), (452, 437, 471, 478), (681, 435, 470, 683), (679, 433, 469, 684), (388, 454, 468, 429), (394, 462, 467, 428), (405, 425, 466, 453), (388, 423, 465, 454), (671, 420, 464, 675), (673, 421, 463, 676), (464, 420, 615, 624), (428, 467, 453, 387), (505, 510, 456, 389), (514, 389, 456, 503), (429, 468, 457, 397), (397, 457, 458, 398), (695, 692, 459, 513), (504, 511, 460, 396), (687, 693, 461, 395), (395, 461, 462, 394), (512, 514, 503, 455), (422, 464, 624, 613), (436, 451, 501, 492), (434, 449, 500, 493), (663, 446, 499, 669), (665, 448, 498, 670), (426, 443, 497, 489), (424, 441, 496, 490), (449, 438, 495, 500), (451, 440, 494, 501), (680, 434, 493, 685), (682, 436, 492, 686), (387, 479, 491, 428), (387, 424, 490, 479), (406, 426, 489, 483), (674, 422, 488, 677), (488, 422, 613, 616), (644, 418, 486, 646), (384, 359, 418, 416), (455, 503, 484, 407), (672, 419, 487, 678), (687, 694, 515, 396), (394, 481, 482, 395), (428, 491, 481, 394), (405, 390, 480, 483), (512, 455, 511, 504), (513, 459, 510, 505), (459, 411, 509, 510), (455, 407, 508, 511), (407, 392, 506, 508), (411, 402, 507, 509), (647, 529, 528, 650), (651, 526, 529, 647), (649, 527, 531, 648), (650, 528, 527, 649), (514, 520, 519, 389), (504, 516, 517, 512), (396, 523, 516, 504), (515, 521, 523, 396), (513, 522, 521, 515), (389, 519, 518, 505), (505, 518, 522, 513), (512, 517, 520, 514), (545, 534, 537, 544), (541, 535, 539, 542), (533, 536, 535, 541), (542, 539, 538, 543), (652, 525, 526, 651), (653, 532, 525, 652), (654, 530, 532, 653), (648, 531, 530, 654), (537, 534, 563, 582), (536, 537, 582, 583), (535, 536, 583, 561), (539, 535, 561, 557), (544, 537, 536, 533), (546, 524, 534, 545), (547, 540, 524, 546), (543, 538, 540, 547), (661, 543, 547, 659), (659, 547, 546, 658), (658, 546, 545, 657), (662, 544, 533, 655), (656, 542, 543, 661), (655, 533, 541, 660), (660, 541, 542, 656), (657, 545, 544, 662), (522, 549, 555, 521), (521, 555, 554, 523), (523, 554, 553, 516), (516, 553, 552, 517), (519, 550, 551, 518), (518, 551, 549, 522), (517, 552, 548, 520), (520, 548, 550, 519), (595, 573, 559, 579), (573, 574, 563, 559), (593, 575, 561, 583), (575, 572, 557, 561), (577, 556, 560, 580), (538, 539, 557, 578), (570, 571, 564, 567), (591, 570, 567, 585), (568, 569, 566, 565), (589, 568, 565, 587), (576, 558, 568, 589), (558, 562, 569, 568), (580, 560, 570, 591), (560, 556, 571, 570), (567, 564, 572, 575), (585, 567, 575, 593), (565, 566, 574, 573), (587, 565, 573, 595), (564, 586, 594, 572), (586, 587, 595, 594), (566, 584, 592, 574), (584, 585, 593, 592), (562, 581, 590, 569), (581, 580, 591, 590), (556, 577, 588, 571), (577, 576, 589, 588), (571, 588, 586, 564), (588, 589, 587, 586), (569, 590, 584, 566), (590, 591, 585, 584), (540, 538, 578, 579), (524, 540, 579, 559), (558, 576, 581, 562), (576, 577, 580, 581), (574, 592, 582, 563), (592, 593, 583, 582), (594, 595, 579, 578), (596, 598, 599, 597), (598, 602, 603, 599), (602, 600, 601, 603), (600, 596, 597, 601), (598, 596, 600, 602), (603, 594, 578, 599), (534, 524, 559, 563), (601, 572, 594, 603), (599, 578, 557, 597), (597, 557, 572, 601), (633, 502, 607, 616), (635, 628, 611, 621), (643, 629, 609, 637), (634, 627, 605, 623), (641, 622, 608, 639), (640, 623, 605, 638), (421, 488, 616, 607), (626, 625, 614, 617), (632, 630, 615, 619), (642, 631, 613, 638), (628, 632, 619, 611), (620, 626, 617, 610), (463, 421, 607, 621), (631, 633, 616, 613), (419, 463, 621, 611), (606, 618, 626, 620), (618, 612, 625, 626), (487, 419, 611, 619), (637, 609, 623, 640), (636, 604, 622, 641), (629, 634, 623, 609), (502, 635, 621, 607), (606, 620, 635, 502), (608, 622, 634, 629), (612, 618, 633, 631), (610, 617, 632, 628), (636, 612, 631, 642), (617, 614, 630, 632), (622, 604, 627, 634), (639, 608, 629, 643), (620, 610, 628, 635), (618, 606, 502, 633), (614, 639, 643, 630), (604, 636, 642, 627), (612, 636, 641, 625), (615, 637, 640, 624), (627, 642, 638, 605), (624, 640, 638, 613), (625, 641, 639, 614), (630, 643, 637, 615), (408, 644, 646, 484), (393, 645, 644, 408), (484, 646, 358, 407), (407, 358, 485, 392), (549, 648, 654, 555), (555, 654, 653, 554), (554, 653, 652, 553), (553, 652, 651, 552), (550, 650, 649, 551), (551, 649, 648, 549), (552, 651, 647, 548), (548, 647, 650, 550), (526, 657, 662, 529), (527, 660, 656, 531), (528, 655, 660, 527), (531, 656, 661, 530), (529, 662, 655, 528), (525, 658, 657, 526), (532, 659, 658, 525), (530, 661, 659, 532), (440, 665, 670, 494), (438, 663, 669, 495), (437, 666, 668, 471), (439, 664, 667, 472), (495, 669, 666, 437), (472, 667, 663, 438), (494, 670, 664, 439), (471, 668, 665, 440), (446, 672, 678, 499), (448, 674, 677, 498), (447, 673, 676, 476), (445, 671, 675, 475), (475, 675, 674, 448), (498, 677, 673, 447), (476, 676, 672, 446), (499, 678, 671, 445), (443, 682, 686, 497), (441, 680, 685, 496), (444, 679, 684, 474), (442, 681, 683, 473), (496, 685, 679, 444), (473, 683, 680, 441), (497, 686, 681, 442), (474, 684, 682, 443), (395, 482, 694, 687), (396, 460, 693, 687), (398, 458, 692, 695), (458, 410, 691, 692), (460, 412, 690, 693), (482, 398, 695, 694), (412, 401, 688, 690), (410, 403, 689, 691)])
me_cube.materials.append(mat_skin)
me_cube.use_remesh_preserve_volume = False
me_cube.use_remesh_preserve_attributes = False
me_cube.use_mirror_x = True
me_cube.update()
arm_armature_001 = bpy.data.armatures.new('Armature.001')  # bones are not reproduced

# ---- objects
ob_armature = bpy.data.objects.new('Armature', arm_armature_001)
ob_plane = bpy.data.objects.new('Plane', me_plane)
ob_body = bpy.data.objects.new('Body', me_cube)

# ---- transforms, parenting, visibility, modifiers, constraints
ob_armature.location = (0.0, 0.0, 0.0)
ob_armature.lineart.crease_threshold = 0.0
ob_plane.parent = ob_armature
ob_plane.location = (0.0, -0.09675, 0.7686)
ob_plane.rotation_euler = (1.567, -0.0, 0.0)
ob_plane.scale = (0.2166, 0.2166, 0.2166)
ob_plane.lineart.crease_threshold = 0.0
_vg = ob_plane.vertex_groups.new(name='MainControl')
_vg = ob_plane.vertex_groups.new(name='Upper Leg.L')
_vg = ob_plane.vertex_groups.new(name='Hips')
_vg.add([0, 3, 4, 5, 6, 7, 10, 11, 14, 15, 16, 17, 18, 19, 20, 21, 22, 23, 24, 25, 26, 27, 29, 30, 31, 32, 33, 34, 35, 37, 39, 40, 43, 46, 47, 48, 49, 50, 51, 52, 55, 56, 57, 58, 59, 60, 61, 62, 63, 64, 65, 66, 67, 68, 69, 70, 71, 72, 73, 74, 75, 76, 77, 78, 79, 80, 81, 82, 83, 84, 85, 86, 87, 89, 90, 91, 92, 93, 94, 95, 96, 97, 98, 99, 100, 101, 102, 104, 105, 106, 107, 108, 109, 110, 111, 112, 113, 114, 115, 116, 117, 118, 119, 120, 121, 122, 123, 124, 125, 126, 127, 129, 130], 1.0, 'REPLACE')
_vg = ob_plane.vertex_groups.new(name='Spine')
_vg = ob_plane.vertex_groups.new(name='Chest')
_vg = ob_plane.vertex_groups.new(name='Neck')
_vg = ob_plane.vertex_groups.new(name='Head')
_vg = ob_plane.vertex_groups.new(name='Shoulder.L')
_vg = ob_plane.vertex_groups.new(name='Upper Arm.L')
_vg = ob_plane.vertex_groups.new(name='Lower Arm.L')
_vg = ob_plane.vertex_groups.new(name='Hand.L')
_vg = ob_plane.vertex_groups.new(name='Fingers01.L')
_vg = ob_plane.vertex_groups.new(name='Fingers02.L')
_vg = ob_plane.vertex_groups.new(name='Thumb01.L')
_vg = ob_plane.vertex_groups.new(name='Thumb02.L')
_vg = ob_plane.vertex_groups.new(name='Shoulder.R')
_vg = ob_plane.vertex_groups.new(name='Upper Arm.R')
_vg = ob_plane.vertex_groups.new(name='Lower Arm.R')
_vg = ob_plane.vertex_groups.new(name='Hand.R')
_vg = ob_plane.vertex_groups.new(name='Fingers01.R')
_vg = ob_plane.vertex_groups.new(name='Fingers02.R')
_vg = ob_plane.vertex_groups.new(name='Thumb01.R')
_vg = ob_plane.vertex_groups.new(name='Thumb02.R')
_vg = ob_plane.vertex_groups.new(name='Lower Leg.L')
_vg = ob_plane.vertex_groups.new(name='Foot.L')
_vg = ob_plane.vertex_groups.new(name='Toes.L')
_vg = ob_plane.vertex_groups.new(name='Upper Leg.R')
_vg = ob_plane.vertex_groups.new(name='Lower Leg.R')
_vg = ob_plane.vertex_groups.new(name='Foot.R')
_vg = ob_plane.vertex_groups.new(name='Toes.R')
_vg = ob_plane.vertex_groups.new(name='Elbowcontrol.L')
_vg = ob_plane.vertex_groups.new(name='ElbowControl.R')
_vg = ob_plane.vertex_groups.new(name='HandIK.L')
_vg = ob_plane.vertex_groups.new(name='HandIK.R')
_m = ob_plane.modifiers.new('Mirror', 'MIRROR')
_m.use_clip = True
_m = ob_plane.modifiers.new('Solidify', 'SOLIDIFY')
_m.nonmanifold_thickness_mode = 'FIXED'
_m.nonmanifold_merge_threshold = 0.0003
_m = ob_plane.modifiers.new('Subsurf', 'SUBSURF')
_m.uv_smooth = 'PRESERVE_CORNERS'
_m.quality = 2
_m.show_only_control_edges = False
_m = ob_plane.modifiers.new('Armature', 'ARMATURE')
_m.object = ob_armature
ob_body.parent = ob_armature
ob_body.location = (0.0, 0.0, -0.003322)
ob_body.lock_rotations_4d = False
ob_body.empty_display_type = 'ARROWS'
ob_body.lineart.crease_threshold = 0.0
ob_body.use_mesh_mirror_x = True
_vg = ob_body.vertex_groups.new(name='Hips')
for _i, _w in zip([42, 43, 45, 48, 49, 50, 51, 54, 59, 66, 67, 68, 69, 70, 71, 72, 73, 83, 84, 94, 95, 98, 99, 102, 103, 106, 107, 108, 109, 120, 121, 122, 123, 128, 129, 130, 136, 387, 388, 390, 391, 394, 397, 398, 399, 404, 405, 406, 409, 414, 423, 424, 425, 426, 427, 428, 429, 430, 431, 432, 442, 443, 453, 454, 457, 458, 461, 462, 465, 466, 467, 468, 479, 480, 481, 482, 483, 489, 490, 491, 497], [0.2214, 0.1831, 0.1278, 0.139, 0.001842, 0.5346, 0.5645, 0.1204, 0.1186, 0.02045, 0.08718, 0.2278, 0.1825, 0.4163, 0.4716, 0.6719, 0.6177, 0.02659, 0.005751, 0.2799, 0.1936, 0.1459, 0.007833, 0.00589, 0.1312, 0.05983, 0.1323, 0.489, 0.5505, 0.1991, 0.1366, 0.001384, 0.8417, 0.2488, 0.05089, 0.4254, 0.02425, 0.2214, 0.1831, 0.6185, 0.6383, 0.1278, 0.139, 0.001842, 0.1122, 0.14, 0.5346, 0.5645, 0.1204, 0.1186, 0.02045, 0.08718, 0.2278, 0.1825, 0.7272, 0.4163, 0.4716, 0.6414, 0.6719, 0.6177, 0.02659, 0.005751, 0.2799, 0.1936, 0.1459, 0.007833, 0.00589, 0.1312, 0.05983, 0.1323, 0.489, 0.5505, 0.1991, 0.9154, 0.1366, 0.001384, 0.8417, 0.2488, 0.05089, 0.4254, 0.02425]): _vg.add([_i], _w, 'REPLACE')
_vg = ob_body.vertex_groups.new(name='Spine')
for _i, _w in zip([42, 43, 45, 46, 47, 48, 49, 50, 54, 55, 56, 57, 58, 59, 67, 70, 71, 72, 73, 94, 95, 98, 99, 100, 101, 102, 103, 108, 109, 120, 121, 122, 130, 145, 146, 147, 150, 152, 323, 324, 325, 326, 327, 328, 329, 387, 388, 390, 394, 395, 396, 397, 398, 399, 400, 401, 402, 403, 404, 405, 409, 410, 411, 412, 413, 414, 424, 427, 428, 429, 430, 431, 432, 453, 454, 457, 458, 459, 460, 461, 462, 467, 468, 479, 481, 482, 491, 506, 507, 508, 509, 510, 513, 515, 687, 688, 689, 690, 691, 692, 693, 694, 695], [0.1225, 0.07817, 0.7265, 0.6342, 0.0438, 0.7342, 0.6471, 0.003504, 0.7992, 0.7269, 0.1527, 0.1192, 0.7618, 0.798, 0.01164, 0.3101, 0.2857, 0.1256, 0.1628, 0.06183, 0.01327, 0.7427, 0.6877, 0.136, 0.1096, 0.6788, 0.7356, 0.2257, 0.2062, 0.1204, 0.7212, 0.6325, 0.3083, 0.01433, 0.03705, 0.005723, 0.05884, 0.01411, 0.1951, 0.2534, 0.2753, 0.2741, 0.2539, 0.2335, 0.2327, 0.1225, 0.07817, 0.03195, 0.7265, 0.6342, 0.0438, 0.7342, 0.6471, 0.813, 0.7903, 0.1148, 0.1467, 0.749, 0.7876, 0.003504, 0.7992, 0.7269, 0.1527, 0.1192, 0.7618, 0.798, 0.01164, 0.1123, 0.3101, 0.2857, 0.1578, 0.1256, 0.1628, 0.06183, 0.01327, 0.7427, 0.6877, 0.136, 0.1096, 0.6788, 0.7356, 0.2257, 0.2062, 0.1204, 0.7212, 0.6325, 0.3083, 0.01245, 0.04368, 0.01433, 0.03705, 0.005723, 0.05884, 0.01411, 0.1951, 0.2593, 0.2649, 0.2534, 0.2753, 0.2741, 0.2539, 0.2335, 0.2327]): _vg.add([_i], _w, 'REPLACE')
_vg = ob_body.vertex_groups.new(name='Chest')
for _i, _w in zip([5, 18, 25, 26, 45, 46, 47, 48, 49, 52, 53, 54, 55, 56, 57, 58, 60, 61, 96, 97, 98, 99, 100, 101, 102, 103, 121, 122, 124, 125, 145, 146, 147, 148, 150, 152, 281, 282, 323, 324, 325, 326, 327, 328, 329, 335, 348, 358, 359, 379, 384, 392, 393, 394, 395, 396, 397, 398, 400, 401, 402, 403, 407, 408, 409, 410, 411, 412, 413, 415, 416, 417, 418, 455, 456, 457, 458, 459, 460, 461, 462, 481, 482, 484, 485, 486, 506, 507, 508, 509, 510, 511, 513, 515, 644, 645, 646, 687, 688, 689, 690, 691, 692, 693, 694, 695], [0.03423, 0.0007238, 0.4436, 0.008827, 0.01393, 0.1245, 0.06011, 0.01806, 0.1673, 0.1641, 0.1467, 0.003501, 0.1932, 0.6743, 0.5803, 0.146, 0.1201, 0.124, 0.03498, 0.03445, 0.009461, 0.1729, 0.4401, 0.2024, 0.1322, 0.006077, 0.01483, 0.1345, 0.06497, 0.1381, 0.2868, 0.6305, 0.1764, 0.08085, 0.1139, 0.02006, 0.1841, 0.3263, 0.1767, 0.5562, 0.5985, 0.4513, 0.3241, 0.2322, 0.3242, 0.03423, 0.0007238, 0.4436, 0.008827, 0.01062, 0.04895, 0.5701, 0.6842, 0.01393, 0.1245, 0.06011, 0.01806, 0.1673, 0.1346, 0.6432, 0.7249, 0.1819, 0.1641, 0.1467, 0.003501, 0.1932, 0.6743, 0.5803, 0.146, 0.08977, 0.1967, 0.1201, 0.124, 0.03498, 0.03445, 0.009461, 0.1729, 0.4401, 0.2024, 0.1322, 0.006077, 0.01483, 0.1345, 0.06497, 0.2838, 0.1381, 0.5808, 0.7538, 0.2868, 0.6305, 0.1764, 0.08085, 0.1139, 0.02006, 0.1841, 0.5363, 0.3263, 0.1767, 0.5989, 0.6416, 0.5562, 0.5985, 0.4513, 0.3241, 0.2322, 0.3242]): _vg.add([_i], _w, 'REPLACE')
_vg = ob_body.vertex_groups.new(name='Neck')
for _i, _w in zip([2, 5, 6, 8, 9, 11, 13, 14, 16, 17, 18, 20, 25, 26, 33, 35, 38, 52, 53, 60, 61, 124, 125, 145, 281, 282, 332, 335, 336, 338, 339, 341, 343, 344, 346, 347, 348, 350, 357, 358, 359, 361, 368, 370, 372, 375, 379, 381, 384, 392, 393, 407, 408, 415, 416, 417, 418, 484, 485, 486, 506, 508, 644, 645, 646], [0.1284, 0.9453, 0.05505, 0.00378, 0.003556, 0.03929, 0.02007, 0.1619, 0.03618, 0.1891, 0.2232, 0.06955, 0.4696, 0.2856, 0.07968, 0.07164, 0.06108, 0.0, 0.057, 0.8953, 0.495, 0.01848, 0.6953, 0.0, 0.2815, 0.3214, 0.1284, 0.9453, 0.05505, 0.00378, 0.003556, 0.03929, 0.02007, 0.1619, 0.03618, 0.1891, 0.2232, 0.06955, 0.1516, 0.4696, 0.2856, 0.06183, 0.05127, 0.07968, 0.07164, 0.06108, 0.3402, 0.2007, 0.1441, 0.2224, 0.08505, 0.0, 0.057, 0.6786, 0.4867, 0.8953, 0.495, 0.01848, 0.5975, 0.6953, 0.0, 0.0, 0.2815, 0.2208, 0.3214]): _vg.add([_i], _w, 'REPLACE')
_vg = ob_body.vertex_groups.new(name='Head')
for _i, _w in zip([0, 1, 2, 3, 4, 5, 6, 7, 8, 9, 10, 11, 12, 13, 14, 15, 16, 17, 18, 19, 20, 21, 22, 23, 24, 25, 26, 27, 28, 29, 30, 31, 32, 33, 34, 35, 36, 37, 38, 39, 40, 41, 60, 61, 124, 125, 166, 185, 281, 282, 283, 293, 330, 331, 332, 333, 334, 335, 336, 337, 338, 339, 340, 341, 342, 343, 344, 345, 346, 347, 348, 349, 350, 351, 352, 353, 354, 355, 356, 357, 358, 359, 360, 361, 362, 363, 364, 365, 366, 367, 368, 369, 370, 371, 372, 373, 374, 375, 376, 377, 378, 379, 380, 381, 382, 383, 384, 385, 386, 393, 415, 416, 417, 418, 484, 485, 486, 529, 548, 644, 645, 646, 647, 657], [0.9889, 1.0, 0.8319, 0.9985, 0.9973, 0.7085, 0.9372, 0.9908, 0.9641, 0.9631, 1.0, 0.9434, 0.9943, 0.9537, 0.8954, 0.9972, 0.9484, 0.7495, 0.8196, 0.9901, 0.91, 0.9961, 0.992, 0.9958, 0.9988, 0.0, 0.7819, 0.9782, 0.9861, 0.9855, 0.9686, 1.0, 0.9774, 0.905, 0.9957, 0.904, 0.9941, 0.9806, 0.9151, 0.9974, 0.9819, 0.9886, 0.08591, 0.07686, 0.0, 0.0, 0.0, 0.0, 8.113e-05, 0.0, 0.0, 0.0, 0.9889, 1.0, 0.8319, 0.9985, 0.9973, 0.7085, 0.9372, 0.9908, 0.9641, 0.9631, 1.0, 0.9434, 0.9943, 0.9537, 0.8954, 0.9972, 0.9484, 0.7495, 0.8196, 0.9901, 0.91, 0.9961, 0.992, 0.9958, 0.9989, 0.9974, 0.9988, 0.8163, 0.0, 0.7819, 0.9782, 0.9306, 0.99, 0.9861, 0.9855, 0.9686, 1.0, 0.9774, 0.9362, 0.988, 0.905, 0.9957, 0.904, 0.9941, 0.9806, 0.9151, 0.9974, 0.9819, 0.9886, 0.7508, 0.9937, 0.7802, 0.9955, 0.9994, 0.7776, 0.9756, 0.9751, 0.02911, 0.0, 0.1459, 0.08591, 0.07686, 0.0, 0.0, 0.0, 0.0, 0.0, 8.113e-05, 0.0, 0.0, 0.0, 0.0]): _vg.add([_i], _w, 'REPLACE')
_vg = ob_body.vertex_groups.new(name='Shoulder.L')
for _i, _w in zip([2, 5, 17, 20, 25, 26, 33, 38, 42, 44, 45, 46, 47, 48, 49, 52, 53, 55, 56, 57, 58, 60, 61, 67, 70, 82, 96, 97, 98, 99, 100, 101, 102, 121, 122, 124, 125, 129, 142, 143, 144, 145, 146, 147, 148, 149, 150, 151, 152, 153, 154, 155, 156, 157, 158, 159, 160, 167, 168, 186, 191, 192, 281, 282, 284, 290, 292, 316, 323, 324, 325, 326, 327, 328, 329, 357, 381, 384, 392, 393, 400, 401, 402, 415, 416, 485, 506, 507, 645, 688, 689], [0.008969, 0.0439, 0.0, 0.0, 0.0, 0.02717, 0.0, 0.0, 0.0007191, 0.7989, 0.003777, 0.0, 0.5442, 0.0, 0.0, 0.0, 0.0, 0.004264, 0.0, 0.2432, 0.0, 0.002603, 0.0, 0.003347, 0.001131, 0.004158, 0.8571, 0.7906, 0.0, 0.0, 0.0, 0.09091, 0.0, 0.0008626, 0.0, 0.1132, 0.0, 0.0006253, 0.8549, 0.7418, 0.5029, 0.5931, 0.01829, 0.6591, 0.8201, 0.8397, 0.4161, 0.8393, 0.129, 0.1512, 0.2208, 0.06986, 0.1545, 0.1586, 0.0353, 0.0633, 0.0939, 0.0, 0.0, 0.0, 0.01209, 0.002495, 0.0, 0.0, 0.0, 0.0, 0.0, 4.318e-06, 0.04978, 0.0, 0.0, 0.0, 0.0, 0.01398, 0.0004953, 0.0, 0.0, 0.007638, 0.06484, 0.0, 0.0, 0.09892, 0.0, 0.0008955, 0.0, 0.05645, 0.1539, 0.008778, 0.0, 0.0, 0.0]): _vg.add([_i], _w, 'REPLACE')
_vg = ob_body.vertex_groups.new(name='Upper Arm.L')
for _i, _w in zip([44, 45, 46, 47, 49, 55, 56, 57, 96, 97, 99, 100, 101, 102, 103, 121, 122, 142, 143, 144, 145, 146, 147, 148, 149, 150, 151, 152, 153, 154, 155, 156, 157, 158, 159, 160, 162, 163, 164, 165, 166, 167, 168, 169, 185, 186, 187, 188, 189, 190, 191, 192, 283, 284, 285, 286, 287, 288, 289, 290, 323, 324, 325, 326, 327, 328, 329, 401, 402, 403, 506, 689], [0.3525, 0.0, 0.0, 0.3473, 0.0, 0.0, 0.0, 0.0, 0.05708, 0.08563, 0.0, 0.0, 0.0, 0.0, 0.0, 0.0, 0.0, 0.07083, 0.2168, 0.4724, 0.0004635, 0.0, 0.1272, 0.1074, 0.2859, 0.2973, 0.3447, 0.8589, 0.8282, 0.769, 0.9195, 0.8405, 0.8366, 0.8467, 0.8994, 0.8991, 0.1009, 0.1141, 0.09761, 0.1054, 0.09431, 0.1575, 0.1806, 0.1263, 0.9829, 0.978, 0.9841, 0.9908, 0.9761, 0.9782, 0.9587, 0.9775, 0.9204, 0.8407, 0.9014, 0.9461, 0.8662, 0.5313, 0.5211, 0.7678, 0.0, 0.0, 0.0, 0.0, 0.0, 0.0, 0.0, 0.0, 0.0, 0.0, 0.0, 0.0]): _vg.add([_i], _w, 'REPLACE')
_vg = ob_body.vertex_groups.new(name='Lower Arm.L')
for _i, _w in zip([162, 163, 164, 165, 166, 167, 168, 169, 170, 176, 178, 179, 180, 181, 182, 183, 184, 191, 283, 284, 285, 286, 287, 288, 289, 290, 291, 292, 293, 294, 295, 296, 297, 298], [0.8989, 0.8858, 0.9023, 0.8945, 0.9056, 0.8423, 0.8191, 0.8734, 0.993, 0.02603, 0.9797, 0.9811, 0.9789, 0.9815, 0.992, 0.9756, 0.9775, 0.02264, 0.07913, 0.1584, 0.09857, 0.05313, 0.1334, 0.4686, 0.4787, 0.2323, 0.9881, 0.9815, 0.9825, 0.9832, 0.9781, 0.9905, 0.9819, 0.988]): _vg.add([_i], _w, 'REPLACE')
_vg = ob_body.vertex_groups.new(name='Hand.L')
for _i, _w in zip([161, 171, 172, 173, 174, 175, 176, 177, 194, 196, 198, 200, 201, 202, 203, 204, 209, 210, 211, 212, 215, 216, 219, 220, 221, 222, 223, 224, 229, 230, 231, 232], [0.9627, 0.9824, 0.9094, 0.9637, 0.9893, 0.8679, 0.86, 0.918, 0.06115, 0.9533, 0.3091, 0.9733, 0.05991, 0.1159, 0.1245, 0.09968, 0.1046, 0.8483, 0.8628, 0.5824, 0.1648, 0.8756, 0.9814, 0.8954, 0.04848, 0.0648, 0.01439, 0.0402, 0.9448, 0.8751, 0.154, 0.8549]): _vg.add([_i], _w, 'REPLACE')
_vg = ob_body.vertex_groups.new(name='Fingers01.L')
for _i, _w in zip([195, 199, 201, 202, 203, 204, 205, 206, 207, 208, 209, 210, 211, 212, 218, 221, 222, 223, 224, 225, 226, 227, 228, 229, 230, 231, 232], [0.1534, 0.1729, 0.717, 0.7839, 0.8089, 0.7392, 0.2571, 0.3731, 0.1328, 0.1096, 0.007893, 0.1231, 0.1206, 0.1057, 0.01337, 0.9223, 0.8689, 0.8718, 0.8883, 0.03161, 0.02001, 0.4673, 0.09151, 0.04668, 0.07134, 0.05229, 0.06785]): _vg.add([_i], _w, 'REPLACE')
_vg = ob_body.vertex_groups.new(name='Fingers02.L')
for _i, _w in zip([193, 195, 197, 199, 201, 202, 203, 204, 205, 206, 207, 208, 213, 214, 217, 218, 221, 222, 223, 224, 225, 226, 227, 228], [0.981, 0.8403, 0.9772, 0.8212, 0.1332, 0.09721, 0.06438, 0.09884, 0.73, 0.6114, 0.8449, 0.873, 0.9828, 0.9984, 0.998, 0.9676, 0.005242, 0.05741, 0.06768, 0.06154, 0.9556, 0.9633, 0.5304, 0.9034]): _vg.add([_i], _w, 'REPLACE')
_vg = ob_body.vertex_groups.new(name='Thumb01.L')
for _i, _w in zip([161, 172, 175, 176, 177, 194, 196, 198, 201, 204, 209, 212, 215, 216, 220, 230, 231, 232], [0.003802, 0.07882, 0.1063, 0.1, 0.06027, 0.9224, 0.002499, 0.6715, 0.08135, 0.05658, 0.7971, 0.2741, 0.8161, 0.1062, 0.09339, 0.03685, 0.6822, 0.06222]): _vg.add([_i], _w, 'REPLACE')
_vg = ob_body.vertex_groups.new(name='Thumb02.L')
for _i, _w in zip([209, 231, 233, 234, 235, 236, 237, 238, 239, 240], [0.06443, 0.1049, 0.9998, 0.9848, 0.9998, 0.981, 0.9997, 0.9824, 0.9994, 0.9715]): _vg.add([_i], _w, 'REPLACE')
_vg = ob_body.vertex_groups.new(name='Shoulder.R')
for _i, _w in zip([332, 335, 347, 350, 357, 358, 359, 370, 375, 381, 384, 387, 389, 392, 393, 394, 395, 396, 397, 398, 400, 401, 402, 407, 408, 410, 411, 412, 413, 415, 416, 417, 418, 424, 428, 441, 455, 456, 457, 458, 459, 460, 461, 481, 482, 484, 485, 486, 490, 503, 504, 505, 506, 507, 508, 509, 510, 511, 512, 513, 514, 515, 516, 517, 518, 519, 520, 521, 522, 523, 530, 531, 549, 554, 555, 644, 645, 646, 648, 654, 656, 680, 687, 688, 689, 690, 691, 692, 693, 694, 695], [0.008969, 0.0439, 0.0, 0.0, 0.0, 0.0, 0.02717, 0.0, 0.0, 0.0, 0.007638, 0.0007191, 0.7989, 0.06484, 0.0, 0.003777, 0.0, 0.5442, 0.0, 0.0, 0.0, 0.09892, 0.0, 0.0, 0.0, 0.004264, 0.0, 0.2432, 0.0, 0.0008955, 0.0, 0.002603, 0.0, 0.003347, 0.001131, 0.004158, 0.8571, 0.7906, 0.0, 0.0, 0.0, 0.09091, 0.0, 0.0008626, 0.0, 0.1132, 0.05645, 0.0, 0.0006253, 0.8549, 0.7418, 0.5029, 0.1539, 0.008778, 0.5931, 0.01829, 0.6591, 0.8201, 0.8397, 0.4161, 0.8393, 0.129, 0.1512, 0.2208, 0.06986, 0.1545, 0.1586, 0.0353, 0.0633, 0.0939, 0.0, 0.0, 0.0, 0.01209, 0.002495, 0.0, 0.0, 0.0, 0.0, 0.0, 0.0, 4.318e-06, 0.04978, 0.0, 0.0, 0.0, 0.0, 0.0, 0.0, 0.01398, 0.0004953]): _vg.add([_i], _w, 'REPLACE')
_vg = ob_body.vertex_groups.new(name='Upper Arm.R')
for _i, _w in zip([389, 394, 395, 396, 398, 401, 402, 403, 410, 411, 412, 455, 456, 458, 459, 460, 461, 462, 481, 482, 503, 504, 505, 506, 508, 509, 510, 511, 512, 513, 514, 515, 516, 517, 518, 519, 520, 521, 522, 523, 525, 526, 527, 528, 529, 530, 531, 532, 548, 549, 550, 551, 552, 553, 554, 555, 647, 648, 649, 650, 651, 652, 653, 654, 687, 689, 690, 691, 692, 693, 694, 695], [0.3525, 0.0, 0.0, 0.3473, 0.0, 0.0, 0.0, 0.0, 0.0, 0.0, 0.0, 0.05708, 0.08563, 0.0, 0.0, 0.0, 0.0, 0.0, 0.0, 0.0, 0.07083, 0.2168, 0.4724, 0.0, 0.0004635, 0.0, 0.1272, 0.1074, 0.2859, 0.2973, 0.3447, 0.8589, 0.8282, 0.769, 0.9195, 0.8405, 0.8366, 0.8467, 0.8994, 0.8991, 0.1009, 0.1141, 0.09761, 0.1054, 0.09431, 0.1575, 0.1806, 0.1263, 0.9829, 0.978, 0.9841, 0.9908, 0.9761, 0.9782, 0.9587, 0.9775, 0.9204, 0.8407, 0.9014, 0.9461, 0.8662, 0.5313, 0.5211, 0.7678, 0.0, 0.0, 0.0, 0.0, 0.0, 0.0, 0.0, 0.0]): _vg.add([_i], _w, 'REPLACE')
_vg = ob_body.vertex_groups.new(name='Lower Arm.R')
for _i, _w in zip([525, 526, 527, 528, 529, 530, 531, 532, 533, 539, 541, 542, 543, 544, 545, 546, 547, 554, 647, 648, 649, 650, 651, 652, 653, 654, 655, 656, 657, 658, 659, 660, 661, 662], [0.8989, 0.8858, 0.9023, 0.8945, 0.9056, 0.8423, 0.8191, 0.8734, 0.993, 0.02603, 0.9797, 0.9811, 0.9789, 0.9815, 0.992, 0.9756, 0.9775, 0.02264, 0.07913, 0.1584, 0.09857, 0.05313, 0.1334, 0.4686, 0.4787, 0.2323, 0.9881, 0.9815, 0.9825, 0.9832, 0.9781, 0.9905, 0.9819, 0.988]): _vg.add([_i], _w, 'REPLACE')
_vg = ob_body.vertex_groups.new(name='Hand.R')
for _i, _w in zip([524, 534, 535, 536, 537, 538, 539, 540, 557, 559, 561, 563, 564, 565, 566, 567, 572, 573, 574, 575, 578, 579, 582, 583, 584, 585, 586, 587, 592, 593, 594, 595], [0.9627, 0.9824, 0.9094, 0.9637, 0.9893, 0.8679, 0.86, 0.918, 0.06115, 0.9533, 0.3091, 0.9733, 0.05991, 0.1159, 0.1245, 0.09968, 0.1046, 0.8483, 0.8628, 0.5824, 0.1648, 0.8756, 0.9814, 0.8954, 0.04848, 0.0648, 0.01439, 0.0402, 0.9448, 0.8751, 0.154, 0.8549]): _vg.add([_i], _w, 'REPLACE')
_vg = ob_body.vertex_groups.new(name='Fingers01.R')
for _i, _w in zip([558, 562, 564, 565, 566, 567, 568, 569, 570, 571, 572, 573, 574, 575, 581, 584, 585, 586, 587, 588, 589, 590, 591, 592, 593, 594, 595], [0.1534, 0.1729, 0.717, 0.7839, 0.8089, 0.7392, 0.2571, 0.3731, 0.1328, 0.1096, 0.007893, 0.1231, 0.1206, 0.1057, 0.01337, 0.9223, 0.8689, 0.8718, 0.8883, 0.03161, 0.02001, 0.4673, 0.09151, 0.04668, 0.07134, 0.05229, 0.06785]): _vg.add([_i], _w, 'REPLACE')
_vg = ob_body.vertex_groups.new(name='Fingers02.R')
for _i, _w in zip([556, 558, 560, 562, 564, 565, 566, 567, 568, 569, 570, 571, 576, 577, 580, 581, 584, 585, 586, 587, 588, 589, 590, 591], [0.981, 0.8403, 0.9772, 0.8212, 0.1332, 0.09721, 0.06438, 0.09884, 0.73, 0.6114, 0.8449, 0.873, 0.9828, 0.9984, 0.998, 0.9676, 0.005242, 0.05741, 0.06768, 0.06154, 0.9556, 0.9633, 0.5304, 0.9034]): _vg.add([_i], _w, 'REPLACE')
_vg = ob_body.vertex_groups.new(name='Thumb01.R')
for _i, _w in zip([524, 535, 538, 539, 540, 557, 559, 561, 564, 567, 572, 575, 578, 579, 583, 593, 594, 595], [0.003802, 0.07882, 0.1063, 0.1, 0.06027, 0.9224, 0.002499, 0.6715, 0.08135, 0.05658, 0.7971, 0.2741, 0.8161, 0.1062, 0.09339, 0.03685, 0.6822, 0.06222]): _vg.add([_i], _w, 'REPLACE')
_vg = ob_body.vertex_groups.new(name='Thumb02.R')
for _i, _w in zip([572, 594, 596, 597, 598, 599, 600, 601, 602, 603], [0.06443, 0.1049, 0.9998, 0.9848, 0.9998, 0.981, 0.9997, 0.9824, 0.9994, 0.9715]): _vg.add([_i], _w, 'REPLACE')
_vg = ob_body.vertex_groups.new(name='Upper Leg.L')
for _i, _w in zip([42, 43, 45, 48, 50, 51, 54, 59, 66, 67, 68, 69, 70, 71, 72, 73, 74, 75, 76, 77, 78, 79, 80, 81, 82, 83, 84, 85, 90, 91, 92, 93, 94, 95, 98, 102, 103, 106, 107, 108, 109, 110, 111, 112, 113, 114, 115, 118, 119, 120, 121, 123, 128, 129, 130, 131, 132, 133, 134, 135, 136, 139, 140, 315, 316, 317, 318, 319, 320, 321, 322, 390, 391, 399, 404, 427, 430, 480], [0.7941, 0.7656, 0.1075, 0.0, 0.4884, 0.3938, 0.0, 0.08412, 0.9306, 0.9493, 0.814, 0.775, 0.3713, 0.1496, 0.0, 0.3397, 0.9119, 0.8346, 0.6551, 0.8867, 0.1138, 0.1187, 0.04351, 0.09534, 0.9926, 0.9707, 0.9626, 0.9924, 0.6163, 0.4601, 0.2295, 0.263, 0.8072, 0.7119, 0.0, 0.002455, 0.1361, 0.8797, 0.9215, 0.5168, 0.0, 0.9452, 0.4771, 0.1183, 0.1158, 0.9866, 0.9827, 0.4751, 0.3005, 0.7854, 0.08159, 0.1593, 0.7559, 0.9581, 0.2983, 0.8625, 0.9484, 0.01624, 0.03892, 0.9951, 0.964, 0.3905, 0.2119, 0.9939, 0.9897, 0.9856, 0.9889, 0.987, 0.9928, 0.9919, 0.9865, 0.1931, 0.163, 0.03479, 0.0, 0.0, 0.1417, 0.04245]): _vg.add([_i], _w, 'REPLACE')
_vg = ob_body.vertex_groups.new(name='Lower Leg.L')
for _i, _w in zip([62, 63, 64, 65, 74, 75, 76, 77, 78, 79, 80, 81, 86, 87, 88, 89, 90, 91, 92, 93, 104, 105, 110, 111, 112, 113, 116, 117, 118, 119, 126, 127, 131, 132, 133, 134, 137, 138, 139, 140, 141, 243, 244, 247, 248, 249, 250, 252, 253, 254, 255, 256, 257, 258, 261, 263, 265, 268, 269, 270, 272, 299, 300, 301, 302, 303, 304, 305, 306, 307, 308, 309, 310, 311, 312, 313, 314], [0.9618, 0.9297, 0.9571, 0.8958, 0.1748, 0.1472, 0.1516, 0.1131, 0.977, 0.9513, 0.9596, 0.9836, 0.9998, 0.9995, 0.9997, 0.9999, 0.7702, 0.772, 0.8416, 0.8531, 0.9643, 0.9117, 0.207, 0.1633, 0.9852, 0.9488, 0.9999, 0.9995, 0.7559, 0.9198, 0.9435, 0.9257, 0.1373, 0.1628, 0.9728, 0.9596, 0.9998, 0.9996, 0.7861, 0.8078, 0.2524, 0.1893, 0.4572, 0.1855, 0.447, 0.003267, 0.09741, 0.0409, 0.2283, 0.07386, 0.08597, 0.1741, 0.191, 0.4761, 0.06068, 0.07058, 0.2463, 0.02716, 0.09124, 0.1146, 0.307, 0.9962, 0.9971, 0.9992, 0.9986, 0.9959, 0.9993, 0.9971, 0.9984, 0.9976, 0.998, 0.9981, 0.9971, 0.9974, 0.998, 0.9975, 0.9976]): _vg.add([_i], _w, 'REPLACE')
_vg = ob_body.vertex_groups.new(name='Foot.L')
for _i, _w in zip([62, 63, 64, 65, 104, 105, 126, 127, 141, 241, 242, 243, 244, 245, 246, 247, 248, 249, 250, 251, 252, 253, 254, 255, 256, 257, 258, 259, 260, 261, 262, 263, 264, 265, 266, 267, 268, 269, 270, 271, 272, 273, 274, 275, 276, 277, 278, 279, 280], [0.02622, 0.06982, 0.03538, 0.1031, 0.02114, 0.08767, 0.05619, 0.07389, 0.7421, 0.2054, 0.2478, 0.803, 0.5408, 0.05578, 0.09029, 0.8063, 0.5513, 0.9089, 0.8901, 0.9073, 0.9467, 0.7667, 0.907, 0.897, 0.8231, 0.8018, 0.5224, 0.03367, 0.07238, 0.9348, 0.931, 0.9124, 0.2001, 0.7476, 0.0598, 0.9307, 0.9102, 0.8939, 0.8714, 0.03354, 0.6884, 0.5965, 0.7727, 0.8054, 0.2059, 0.9197, 0.4941, 0.7176, 0.2967]): _vg.add([_i], _w, 'REPLACE')
_vg = ob_body.vertex_groups.new(name='Toes.L')
for _i, _w in zip([241, 242, 245, 246, 249, 251, 259, 260, 262, 264, 266, 267, 268, 271, 273, 274, 275, 276, 277, 278, 279, 280], [0.7932, 0.7495, 0.944, 0.9093, 0.06451, 0.08, 0.958, 0.9272, 0.05733, 0.7983, 0.9399, 0.05374, 0.05121, 0.958, 0.4001, 0.2243, 0.182, 0.793, 0.0762, 0.5056, 0.2782, 0.7018]): _vg.add([_i], _w, 'REPLACE')
_vg = ob_body.vertex_groups.new(name='Upper Leg.R')
for _i, _w in zip([387, 388, 390, 391, 394, 397, 399, 404, 405, 406, 409, 414, 423, 424, 425, 426, 427, 428, 429, 430, 431, 432, 433, 434, 435, 436, 437, 438, 439, 440, 441, 442, 443, 444, 449, 450, 451, 452, 453, 454, 457, 461, 462, 465, 466, 467, 468, 469, 470, 471, 472, 473, 474, 477, 478, 479, 480, 481, 483, 489, 490, 491, 492, 493, 494, 495, 496, 497, 500, 501, 679, 680, 681, 682, 683, 684, 685, 686], [0.7941, 0.7656, 0.1931, 0.163, 0.1075, 0.0, 0.03479, 0.0, 0.4884, 0.3938, 0.0, 0.08412, 0.9306, 0.9493, 0.814, 0.775, 0.0, 0.3713, 0.1496, 0.1417, 0.0, 0.3397, 0.9119, 0.8346, 0.6551, 0.8867, 0.1138, 0.1187, 0.04351, 0.09534, 0.9926, 0.9707, 0.9626, 0.9924, 0.6163, 0.4601, 0.2295, 0.263, 0.8072, 0.7119, 0.0, 0.002455, 0.1361, 0.8797, 0.9215, 0.5168, 0.0, 0.9452, 0.4771, 0.1183, 0.1158, 0.9866, 0.9827, 0.4751, 0.3005, 0.7854, 0.04245, 0.08159, 0.1593, 0.7559, 0.9581, 0.2983, 0.8625, 0.9484, 0.01624, 0.03892, 0.9951, 0.964, 0.3905, 0.2119, 0.9939, 0.9897, 0.9856, 0.9889, 0.987, 0.9928, 0.9919, 0.9865]): _vg.add([_i], _w, 'REPLACE')
_vg = ob_body.vertex_groups.new(name='Lower Leg.R')
for _i, _w in zip([419, 420, 421, 422, 433, 434, 435, 436, 437, 438, 439, 440, 445, 446, 447, 448, 449, 450, 451, 452, 463, 464, 469, 470, 471, 472, 475, 476, 477, 478, 487, 488, 492, 493, 494, 495, 498, 499, 500, 501, 502, 606, 607, 610, 611, 612, 613, 615, 616, 617, 618, 619, 620, 621, 624, 626, 628, 631, 632, 633, 635, 663, 664, 665, 666, 667, 668, 669, 670, 671, 672, 673, 674, 675, 676, 677, 678], [0.9618, 0.9297, 0.9571, 0.8958, 0.1748, 0.1472, 0.1516, 0.1131, 0.977, 0.9513, 0.9596, 0.9836, 0.9998, 0.9995, 0.9997, 0.9999, 0.7702, 0.772, 0.8416, 0.8531, 0.9643, 0.9117, 0.207, 0.1633, 0.9852, 0.9488, 0.9999, 0.9995, 0.7559, 0.9198, 0.9435, 0.9257, 0.1373, 0.1628, 0.9728, 0.9596, 0.9998, 0.9996, 0.7861, 0.8078, 0.2524, 0.1893, 0.4572, 0.1855, 0.447, 0.003267, 0.09741, 0.0409, 0.2283, 0.07386, 0.08597, 0.1741, 0.191, 0.4761, 0.06068, 0.07058, 0.2463, 0.02716, 0.09124, 0.1146, 0.307, 0.9962, 0.9971, 0.9992, 0.9986, 0.9959, 0.9993, 0.9971, 0.9984, 0.9976, 0.998, 0.9981, 0.9971, 0.9974, 0.998, 0.9975, 0.9976]): _vg.add([_i], _w, 'REPLACE')
_vg = ob_body.vertex_groups.new(name='Foot.R')
for _i, _w in zip([419, 420, 421, 422, 463, 464, 487, 488, 502, 604, 605, 606, 607, 608, 609, 610, 611, 612, 613, 614, 615, 616, 617, 618, 619, 620, 621, 622, 623, 624, 625, 626, 627, 628, 629, 630, 631, 632, 633, 634, 635, 636, 637, 638, 639, 640, 641, 642, 643], [0.02622, 0.06982, 0.03538, 0.1031, 0.02114, 0.08767, 0.05619, 0.07389, 0.7421, 0.2054, 0.2478, 0.803, 0.5408, 0.05578, 0.09029, 0.8063, 0.5513, 0.9089, 0.8901, 0.9073, 0.9467, 0.7667, 0.907, 0.897, 0.8231, 0.8018, 0.5224, 0.03367, 0.07238, 0.9348, 0.931, 0.9124, 0.2001, 0.7476, 0.0598, 0.9307, 0.9102, 0.8939, 0.8714, 0.03354, 0.6884, 0.5965, 0.7727, 0.8054, 0.2059, 0.9197, 0.4941, 0.7176, 0.2967]): _vg.add([_i], _w, 'REPLACE')
_vg = ob_body.vertex_groups.new(name='Toes.R')
for _i, _w in zip([604, 605, 608, 609, 612, 614, 622, 623, 625, 627, 629, 630, 631, 634, 636, 637, 638, 639, 640, 641, 642, 643], [0.7932, 0.7495, 0.944, 0.9093, 0.06451, 0.08, 0.958, 0.9272, 0.05733, 0.7983, 0.9399, 0.05374, 0.05121, 0.958, 0.4001, 0.2243, 0.182, 0.793, 0.0762, 0.5056, 0.2782, 0.7018]): _vg.add([_i], _w, 'REPLACE')
_m = ob_body.modifiers.new('Armature', 'ARMATURE')
_m.object = ob_armature
_m.use_deform_preserve_volume = True
_m = ob_body.modifiers.new('Subsurf', 'SUBSURF')
_m.uv_smooth = 'PRESERVE_CORNERS'
_m.quality = 2
_m.show_only_control_edges = False

# ---- collection membership
col_collection_1.objects.link(ob_armature)
col_collection_1.objects.link(ob_plane)
col_collection_1.objects.link(ob_body)

# ---- scene / render settings (as saved in the file)
scene.frame_start = 1; scene.frame_end = 250; scene.frame_set(1)
scene.render.engine = 'BLENDER_EEVEE_NEXT'
scene.render.resolution_percentage = 50
scene.render.dither_intensity = 0.0
scene.cycles.use_denoising = False
scene.cycles.samples = 128
scene.cycles.sampling_pattern = 'TABULATED_SOBOL'
scene.cycles.light_sampling_threshold = 0.0
scene.cycles.use_adaptive_sampling = False
scene.cycles.use_light_tree = False
scene.cycles.blur_glossy = 0.0
scene.cycles.sample_clamp_indirect = 0.0
scene.view_settings.view_transform = 'Standard'
bpy.context.view_layer.update()

# ---- added for rendering (the .blend has no active camera and no usable light): camera, sun
cam_auto = bpy.data.cameras.new('AutoCamera')
cam_auto.lens = 50.0
cam_auto.sensor_width = 36.0
cam_auto.clip_end = 1000.0
ob_auto_camera = bpy.data.objects.new('AutoCamera', cam_auto)
scene.collection.objects.link(ob_auto_camera)
ob_auto_camera.location = (1.73837, -2.19338, 2.25218)
ob_auto_camera.rotation_euler = (1.09748, -7.21219e-08, 0.694738)
scene.camera = ob_auto_camera
light_auto_sun = bpy.data.lights.new('AutoSun', 'SUN')
light_auto_sun.energy = 3.0
light_auto_sun.angle = 0.0523599
ob_auto_sun = bpy.data.objects.new('AutoSun', light_auto_sun)
scene.collection.objects.link(ob_auto_sun)
ob_auto_sun.rotation_euler = (0.872665, 0.174533, 0.523599)
bpy.context.view_layer.update()
